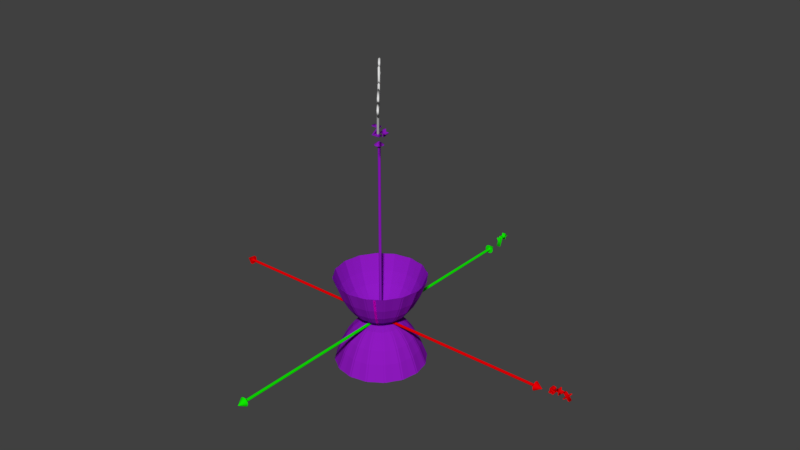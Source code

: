 # Source: paraboloide_revolucion_xexp3_ani.blend  (saved by Blender 2.78.0; exported with 4.5.12 LTS)
import bpy
from mathutils import Matrix  # noqa: F401  (used for matrix-valued properties, if any)

bpy.ops.wm.read_factory_settings(use_empty=True)
scene = bpy.context.scene
scene.name = 'Scene'

# ---- collections
col_collection_1 = bpy.data.collections.new('Collection 1'); scene.collection.children.link(col_collection_1)

# ---- materials (node trees are filled in below, after node groups)
mat_material_005 = bpy.data.materials.new('Material.005')
mat_material_005.alpha_threshold = 0.0
mat_material_005.use_transparent_shadow = False
mat_material_005.diffuse_color = (0.2754, 0.01004, 0.5246, 1.0)
mat_material_005.roughness = 0.5
mat_material = bpy.data.materials.new('Material')
mat_material.alpha_threshold = 0.0
mat_material.use_transparent_shadow = False
mat_material.diffuse_color = (1.0, 0.0, 0.9, 1.0)
mat_material.roughness = 0.5
mat_material_003 = bpy.data.materials.new('Material.003')
mat_material_003.alpha_threshold = 0.0
mat_material_003.use_transparent_shadow = False
mat_material_003.diffuse_color = (0.005579, 0.8, 0.0, 1.0)
mat_material_003.roughness = 0.5
mat_material_004 = bpy.data.materials.new('Material.004')
mat_material_004.alpha_threshold = 0.0
mat_material_004.use_transparent_shadow = False
mat_material_004.diffuse_color = (0.8, 0.0, 0.001595, 1.0)
mat_material_004.roughness = 0.5

# ---- material node trees

# ---- world
world_world = bpy.data.worlds.new('World'); scene.world = world_world
world_world.color = (0.05088, 0.05088, 0.05088)
world_world.use_sun_shadow = False
world_world.sun_shadow_jitter_overblur = 0.0
world_world.cycles.sampling_method = 'MANUAL'

# ---- meshes
me_z_function_001 = bpy.data.meshes.new('Z Function.001')
me_z_function_001.from_pydata([(-1.0, -0.025, -1.0), (-1.0, 0.0, -1.0), (-1.0, 0.025, -1.0), (-0.8667, -0.025, -0.651), (-0.8667, 0.0, -0.651), (-0.8667, 0.025, -0.651), (-0.7333, -0.025, -0.3944), (-0.7333, 0.0, -0.3944), (-0.7333, 0.025, -0.3944), (-0.6, -0.025, -0.216), (-0.6, 0.0, -0.216), (-0.6, 0.025, -0.216), (-0.4667, -0.025, -0.1016), (-0.4667, 0.0, -0.1016), (-0.4667, 0.025, -0.1016), (-0.3333, -0.025, -0.03704), (-0.3333, 0.0, -0.03704), (-0.3333, 0.025, -0.03704), (-0.2, -0.025, -0.008), (-0.2, 0.0, -0.008), (-0.2, 0.025, -0.008), (-0.06667, -0.025, -0.0002963), (-0.06667, 0.0, -0.0002963), (-0.06667, 0.025, -0.0002963), (0.06667, -0.025, 0.0002963), (0.06667, 0.0, 0.0002963), (0.06667, 0.025, 0.0002963), (0.2, -0.025, 0.008), (0.2, 0.0, 0.008), (0.2, 0.025, 0.008), (0.3333, -0.025, 0.03704), (0.3333, 0.0, 0.03704), (0.3333, 0.025, 0.03704), (0.4667, -0.025, 0.1016), (0.4667, 0.0, 0.1016), (0.4667, 0.025, 0.1016), (0.6, -0.025, 0.216), (0.6, 0.0, 0.216), (0.6, 0.025, 0.216), (0.7333, -0.025, 0.3944), (0.7333, 0.0, 0.3944), (0.7333, 0.025, 0.3944), (0.8667, -0.025, 0.651), (0.8667, 0.0, 0.651), (0.8667, 0.025, 0.651), (1.0, -0.025, 1.0), (1.0, 0.0, 1.0), (1.0, 0.025, 1.0), (-0.9334, 0.3596, -1.0), (-0.9239, 0.3827, -1.0), (-0.9143, 0.4058, -1.0), (-0.8103, 0.3086, -0.651), (-0.7911, 0.3548, -0.651), (-0.6871, 0.2575, -0.3944), (-0.2017, 0.4216, -0.1016), (-0.6679, 0.3037, -0.3944), (-0.5639, 0.2065, -0.216), (-0.2065, 0.5639, -0.216), (-0.5448, 0.2527, -0.216), (-0.4407, 0.1555, -0.1016), (0.1555, 0.4407, -0.1016), (-0.4216, 0.2017, -0.1016), (-0.3175, 0.1045, -0.03704), (-0.2527, 0.5448, -0.216), (-0.2984, 0.1507, -0.03704), (-0.1943, 0.05344, -0.008), (-0.2575, 0.6871, -0.3944), (-0.1752, 0.09963, -0.008), (-0.07116, 0.002415, -0.0002963), (0.2527, 0.5448, -0.216), (-0.05202, 0.04861, -0.0002963), (0.05202, -0.04861, 0.0002963), (-0.3037, 0.6679, -0.3944), (0.07116, -0.002415, 0.0002963), (0.1752, -0.09963, 0.008), (-0.3086, 0.8103, -0.651), (0.1943, -0.05344, 0.008), (0.2984, -0.1507, 0.03704), (0.4216, 0.2017, -0.1016), (0.3175, -0.1045, 0.03704), (0.4216, -0.2017, 0.1016), (-0.3548, 0.7911, -0.651), (0.4407, -0.1555, 0.1016), (0.5448, -0.2527, 0.216), (-0.3596, 0.9334, -1.0), (0.5639, -0.2065, 0.216), (0.6679, -0.3037, 0.3944), (-0.3827, 0.9239, -1.0), (0.6871, -0.2575, 0.3944), (0.7911, -0.3548, 0.651), (-0.4058, 0.9143, -1.0), (0.8103, -0.3086, 0.651), (0.9143, -0.4058, 1.0), (0.9239, -0.3827, 1.0), (0.9334, -0.3596, 1.0), (-0.7248, 0.6894, -1.0), (-0.7071, 0.7071, -1.0), (-0.6894, 0.7248, -1.0), (-0.6305, 0.5951, -0.651), (-0.025, 1.0, -1.0), (-0.5951, 0.6305, -0.651), (-0.5362, 0.5009, -0.3944), (1.49e-07, 1.0, -1.0), (-0.5009, 0.5362, -0.3944), (-0.4419, 0.4066, -0.216), (0.025, 1.0, -1.0), (-0.4066, 0.4419, -0.216), (-0.3477, 0.3123, -0.1016), (-0.025, 0.8667, -0.651), (-0.3123, 0.3477, -0.1016), (-0.2534, 0.218, -0.03704), (0.6894, 0.7248, -1.0), (-0.218, 0.2534, -0.03704), (-0.1591, 0.1237, -0.008), (0.025, 0.8667, -0.651), (-0.1237, 0.1591, -0.008), (-0.06482, 0.02946, -0.0002963), (-0.025, 0.7333, -0.3944), (-0.02946, 0.06482, -0.0002963), (0.02946, -0.06482, 0.0002963), (0.7071, 0.7071, -1.0), (0.06482, -0.02946, 0.0002963), (0.1237, -0.1591, 0.008), (0.025, 0.7333, -0.3944), (0.1591, -0.1237, 0.008), (0.218, -0.2534, 0.03704), (-0.025, 0.6, -0.216), (0.2534, -0.218, 0.03704), (0.3123, -0.3477, 0.1016), (0.7248, 0.6894, -1.0), (0.3477, -0.3123, 0.1016), (0.4066, -0.4419, 0.216), (0.025, 0.6, -0.216), (0.4419, -0.4066, 0.216), (0.5009, -0.5362, 0.3944), (-0.025, 0.4667, -0.1016), (0.5362, -0.5009, 0.3944), (0.5951, -0.6305, 0.651), (0.5951, 0.6305, -0.651), (0.6305, -0.5951, 0.651), (0.6894, -0.7248, 1.0), (0.7071, -0.7071, 1.0), (0.7248, -0.6894, 1.0), (-0.1555, 0.4407, -0.1016), (-0.1507, 0.2984, -0.03704), (0.2065, 0.5639, -0.216), (-0.1045, 0.3175, -0.03704), (-0.09963, 0.1752, -0.008), (0.3037, 0.6679, -0.3944), (-0.05344, 0.1943, -0.008), (-0.04861, 0.05202, -0.0002963), (0.5639, 0.2065, -0.216), (-0.002415, 0.07116, -0.0002963), (0.002415, -0.07116, 0.0002963), (0.2575, 0.6871, -0.3944), (0.04861, -0.05202, 0.0002963), (0.05344, -0.1943, 0.008), (0.3548, 0.7911, -0.651), (0.09963, -0.1752, 0.008), (0.1045, -0.3175, 0.03704), (0.4407, -0.1555, -0.1016), (0.1507, -0.2984, 0.03704), (0.1555, -0.4407, 0.1016), (0.3086, 0.8103, -0.651), (0.2017, -0.4216, 0.1016), (0.2065, -0.5639, 0.216), (0.4058, 0.9143, -1.0), (0.2527, -0.5448, 0.216), (0.2575, -0.6871, 0.3944), (0.3827, 0.9239, -1.0), (0.3037, -0.6679, 0.3944), (0.3086, -0.8103, 0.651), (0.3596, 0.9334, -1.0), (0.3548, -0.7911, 0.651), (0.3596, -0.9334, 1.0), (0.3827, -0.9239, 1.0), (0.4058, -0.9143, 1.0), (0.025, 0.4667, -0.1016), (-0.025, 0.3333, -0.03704), (1.0, 0.025, -1.0), (0.025, 0.3333, -0.03704), (-0.025, 0.2, -0.008), (0.6305, 0.5951, -0.651), (0.025, 0.2, -0.008), (-0.025, 0.06667, -0.0002963), (0.5009, 0.5362, -0.3944), (0.025, 0.06667, -0.0002963), (-0.025, -0.06667, 0.0002963), (1.0, -3.576e-07, -1.0), (0.025, -0.06667, 0.0002963), (-0.025, -0.2, 0.008), (0.5362, 0.5009, -0.3944), (0.025, -0.2, 0.008), (-0.025, -0.3333, 0.03704), (0.4066, 0.4419, -0.216), (0.025, -0.3333, 0.03704), (-0.025, -0.4667, 0.1016), (1.0, -0.025, -1.0), (0.025, -0.4667, 0.1016), (-0.025, -0.6, 0.216), (0.4419, 0.4066, -0.216), (0.025, -0.6, 0.216), (-0.025, -0.7333, 0.3944), (0.3123, 0.3477, -0.1016), (0.025, -0.7333, 0.3944), (-0.025, -0.8667, 0.651), (0.8667, 0.025, -0.651), (0.025, -0.8667, 0.651), (-0.025, -1.0, 1.0), (-1.49e-07, -1.0, 1.0), (0.025, -1.0, 1.0), (0.2017, 0.4216, -0.1016), (0.1045, 0.3175, -0.03704), (0.5448, 0.2527, -0.216), (0.1507, 0.2984, -0.03704), (0.05344, 0.1943, -0.008), (0.6871, 0.2575, -0.3944), (0.09963, 0.1752, -0.008), (0.002415, 0.07116, -0.0002963), (0.5448, -0.2527, -0.216), (0.04861, 0.05202, -0.0002963), (-0.04861, -0.05202, 0.0002963), (0.6679, 0.3037, -0.3944), (-0.002415, -0.07116, 0.0002963), (-0.09963, -0.1752, 0.008), (0.8103, 0.3086, -0.651), (-0.05344, -0.1943, 0.008), (-0.1507, -0.2984, 0.03704), (0.2017, -0.4216, -0.1016), (-0.1045, -0.3175, 0.03704), (-0.2017, -0.4216, 0.1016), (0.7911, 0.3548, -0.651), (-0.1555, -0.4407, 0.1016), (-0.2527, -0.5448, 0.216), (0.9334, 0.3596, -1.0), (-0.2065, -0.5639, 0.216), (-0.3037, -0.6679, 0.3944), (0.9239, 0.3827, -1.0), (-0.2575, -0.6871, 0.3944), (-0.3548, -0.7911, 0.651), (0.9143, 0.4058, -1.0), (-0.3086, -0.8103, 0.651), (-0.4058, -0.9143, 1.0), (-0.3827, -0.9239, 1.0), (-0.3596, -0.9334, 1.0), (0.3477, 0.3123, -0.1016), (0.218, 0.2534, -0.03704), (0.7248, -0.6894, -1.0), (0.2534, 0.218, -0.03704), (0.1237, 0.1591, -0.008), (0.8667, -0.025, -0.651), (0.1591, 0.1237, -0.008), (0.02946, 0.06482, -0.0002963), (0.7333, 0.025, -0.3944), (0.06482, 0.02946, -0.0002963), (-0.06482, -0.02946, 0.0002963), (0.7071, -0.7071, -1.0), (-0.02946, -0.06482, 0.0002963), (-0.1591, -0.1237, 0.008), (0.7333, -0.025, -0.3944), (-0.1237, -0.1591, 0.008), (-0.2534, -0.218, 0.03704), (0.6, 0.025, -0.216), (-0.218, -0.2534, 0.03704), (-0.3477, -0.3123, 0.1016), (0.6894, -0.7248, -1.0), (-0.3123, -0.3477, 0.1016), (-0.4419, -0.4066, 0.216), (0.6, -0.025, -0.216), (-0.4066, -0.4419, 0.216), (-0.5362, -0.5009, 0.3944), (0.4667, 0.025, -0.1016), (-0.5009, -0.5362, 0.3944), (-0.6305, -0.5951, 0.651), (0.6305, -0.5951, -0.651), (-0.5951, -0.6305, 0.651), (-0.7248, -0.6894, 1.0), (-0.7071, -0.7071, 1.0), (-0.6894, -0.7248, 1.0), (0.4407, 0.1555, -0.1016), (0.2984, 0.1507, -0.03704), (0.5639, -0.2065, -0.216), (0.3175, 0.1045, -0.03704), (0.1752, 0.09963, -0.008), (0.6679, -0.3037, -0.3944), (0.1943, 0.05344, -0.008), (0.05202, 0.04861, -0.0002963), (0.2065, -0.5639, -0.216), (0.07116, 0.002415, -0.0002963), (-0.07116, -0.002415, 0.0002963), (0.6871, -0.2575, -0.3944), (-0.05202, -0.04861, 0.0002963), (-0.1943, -0.05344, 0.008), (0.7911, -0.3548, -0.651), (-0.1752, -0.09963, 0.008), (-0.3175, -0.1045, 0.03704), (-0.1555, -0.4407, -0.1016), (-0.2984, -0.1507, 0.03704), (-0.4407, -0.1555, 0.1016), (0.8103, -0.3086, -0.651), (-0.4216, -0.2017, 0.1016), (-0.5639, -0.2065, 0.216), (0.9143, -0.4058, -1.0), (-0.5448, -0.2527, 0.216), (-0.6871, -0.2575, 0.3944), (0.9239, -0.3827, -1.0), (-0.6679, -0.3037, 0.3944), (-0.8103, -0.3086, 0.651), (0.9334, -0.3596, -1.0), (-0.7911, -0.3548, 0.651), (-0.9334, -0.3596, 1.0), (-0.9239, -0.3827, 1.0), (-0.9143, -0.4058, 1.0), (0.4667, -0.025, -0.1016), (0.3333, 0.025, -0.03704), (0.025, -1.0, -1.0), (0.3333, -0.025, -0.03704), (0.2, 0.025, -0.008), (0.5951, -0.6305, -0.651), (0.2, -0.025, -0.008), (0.06667, 0.025, -0.0002963), (0.5362, -0.5009, -0.3944), (0.06667, -0.025, -0.0002963), (-0.06667, 0.025, 0.0002963), (-5.066e-07, -1.0, -1.0), (-0.06667, -0.025, 0.0002963), (-0.2, 0.025, 0.008), (0.5009, -0.5362, -0.3944), (-0.2, -0.025, 0.008), (-0.3333, 0.025, 0.03704), (0.4419, -0.4066, -0.216), (-0.3333, -0.025, 0.03704), (-0.4667, 0.025, 0.1016), (-0.025, -1.0, -1.0), (-0.4667, -0.025, 0.1016), (-0.6, 0.025, 0.216), (0.4066, -0.4419, -0.216), (-0.6, -0.025, 0.216), (-0.7333, 0.025, 0.3944), (0.3477, -0.3123, -0.1016), (-0.7333, -0.025, 0.3944), (-0.8667, 0.025, 0.651), (0.025, -0.8667, -0.651), (-0.8667, -0.025, 0.651), (-1.0, 0.025, 1.0), (-1.0, 3.576e-07, 1.0), (-1.0, -0.025, 1.0), (0.4216, -0.2017, -0.1016), (0.3175, -0.1045, -0.03704), (0.2527, -0.5448, -0.216), (0.2984, -0.1507, -0.03704), (0.1943, -0.05344, -0.008), (0.2575, -0.6871, -0.3944), (0.1752, -0.09963, -0.008), (0.07116, -0.002415, -0.0002963), (-0.2527, -0.5448, -0.216), (0.05202, -0.04861, -0.0002963), (-0.05202, 0.04861, 0.0002963), (0.3037, -0.6679, -0.3944), (-0.07116, 0.002415, 0.0002963), (-0.1752, 0.09963, 0.008), (0.3086, -0.8103, -0.651), (-0.1943, 0.05344, 0.008), (-0.2984, 0.1507, 0.03704), (-0.4216, -0.2017, -0.1016), (-0.3175, 0.1045, 0.03704), (-0.4216, 0.2017, 0.1016), (0.3548, -0.7911, -0.651), (-0.4407, 0.1555, 0.1016), (-0.5448, 0.2527, 0.216), (0.3596, -0.9334, -1.0), (-0.5639, 0.2065, 0.216), (-0.6679, 0.3037, 0.3944), (0.3827, -0.9239, -1.0), (-0.6871, 0.2575, 0.3944), (-0.7911, 0.3548, 0.651), (0.4058, -0.9143, -1.0), (-0.8103, 0.3086, 0.651), (-0.9143, 0.4058, 1.0), (-0.9239, 0.3827, 1.0), (-0.9334, 0.3596, 1.0), (0.3123, -0.3477, -0.1016), (0.2534, -0.218, -0.03704), (-0.6894, -0.7248, -1.0), (0.218, -0.2534, -0.03704), (0.1591, -0.1237, -0.008), (-0.025, -0.8667, -0.651), (0.1237, -0.1591, -0.008), (0.06482, -0.02946, -0.0002963), (0.025, -0.7333, -0.3944), (0.02946, -0.06482, -0.0002963), (-0.02946, 0.06482, 0.0002963), (-0.7071, -0.7071, -1.0), (-0.06482, 0.02946, 0.0002963), (-0.1237, 0.1591, 0.008), (-0.025, -0.7333, -0.3944), (-0.1591, 0.1237, 0.008), (-0.218, 0.2534, 0.03704), (0.025, -0.6, -0.216), (-0.2534, 0.218, 0.03704), (-0.3123, 0.3477, 0.1016), (-0.7248, -0.6894, -1.0), (-0.3477, 0.3123, 0.1016), (-0.4066, 0.4419, 0.216), (-0.025, -0.6, -0.216), (-0.4419, 0.4066, 0.216), (-0.5009, 0.5362, 0.3944), (0.025, -0.4667, -0.1016), (-0.5362, 0.5009, 0.3944), (-0.5951, 0.6305, 0.651), (-0.5951, -0.6305, -0.651), (-0.6305, 0.5951, 0.651), (-0.6894, 0.7248, 1.0), (-0.7071, 0.7071, 1.0), (-0.7248, 0.6894, 1.0), (0.1555, -0.4407, -0.1016), (0.1507, -0.2984, -0.03704), (-0.2065, -0.5639, -0.216), (0.1045, -0.3175, -0.03704), (0.09963, -0.1752, -0.008), (-0.3037, -0.6679, -0.3944), (0.05344, -0.1943, -0.008), (0.04861, -0.05202, -0.0002963), (-0.5639, -0.2065, -0.216), (0.002415, -0.07116, -0.0002963), (-0.002415, 0.07116, 0.0002963), (-0.2575, -0.6871, -0.3944), (-0.04861, 0.05202, 0.0002963), (-0.05344, 0.1943, 0.008), (-0.3548, -0.7911, -0.651), (-0.09963, 0.1752, 0.008), (-0.1045, 0.3175, 0.03704), (-0.1507, 0.2984, 0.03704), (-0.1555, 0.4407, 0.1016), (-0.3086, -0.8103, -0.651), (-0.2017, 0.4216, 0.1016), (-0.2065, 0.5639, 0.216), (-0.4058, -0.9143, -1.0), (-0.2527, 0.5448, 0.216), (-0.2575, 0.6871, 0.3944), (-0.3827, -0.9239, -1.0), (-0.3037, 0.6679, 0.3944), (-0.3086, 0.8103, 0.651), (-0.3596, -0.9334, -1.0), (-0.3548, 0.7911, 0.651), (-0.3596, 0.9334, 1.0), (-0.3827, 0.9239, 1.0), (-0.4058, 0.9143, 1.0), (-0.025, -0.4667, -0.1016), (0.025, -0.3333, -0.03704), (-1.0, -0.025, -1.0), (-0.025, -0.3333, -0.03704), (0.025, -0.2, -0.008), (-0.6305, -0.5951, -0.651), (-0.025, -0.2, -0.008), (0.025, -0.06667, -0.0002963), (-0.5009, -0.5362, -0.3944), (-0.025, -0.06667, -0.0002963), (0.025, 0.06667, 0.0002963), (-1.0, 6.258e-07, -1.0), (-0.025, 0.06667, 0.0002963), (0.025, 0.2, 0.008), (-0.5362, -0.5009, -0.3944), (-0.025, 0.2, 0.008), (0.025, 0.3333, 0.03704), (-0.4066, -0.4419, -0.216), (-0.025, 0.3333, 0.03704), (0.025, 0.4667, 0.1016), (-1.0, 0.025, -1.0), (-0.025, 0.4667, 0.1016), (0.025, 0.6, 0.216), (-0.4419, -0.4066, -0.216), (-0.025, 0.6, 0.216), (0.025, 0.7333, 0.3944), (-0.3123, -0.3477, -0.1016), (-0.025, 0.7333, 0.3944), (0.025, 0.8667, 0.651), (-0.8667, -0.025, -0.651), (-0.025, 0.8667, 0.651), (0.025, 1.0, 1.0), (5.066e-07, 1.0, 1.0), (-0.025, 1.0, 1.0), (-0.2017, -0.4216, -0.1016), (-0.1045, -0.3175, -0.03704), (-0.5448, -0.2527, -0.216), (-0.1507, -0.2984, -0.03704), (-0.05344, -0.1943, -0.008), (-0.6871, -0.2575, -0.3944), (-0.09963, -0.1752, -0.008), (-0.002415, -0.07116, -0.0002963), (-0.04861, -0.05202, -0.0002963), (0.04861, 0.05202, 0.0002963), (-0.6679, -0.3037, -0.3944), (0.002415, 0.07116, 0.0002963), (0.09963, 0.1752, 0.008), (-0.8103, -0.3086, -0.651), (0.05344, 0.1943, 0.008), (0.1507, 0.2984, 0.03704), (0.1045, 0.3175, 0.03704), (0.2017, 0.4216, 0.1016), (-0.7911, -0.3548, -0.651), (0.1555, 0.4407, 0.1016), (0.2527, 0.5448, 0.216), (-0.9334, -0.3596, -1.0), (0.2065, 0.5639, 0.216), (0.3037, 0.6679, 0.3944), (-0.9239, -0.3827, -1.0), (0.2575, 0.6871, 0.3944), (0.3548, 0.7911, 0.651), (-0.9143, -0.4058, -1.0), (0.3086, 0.8103, 0.651), (0.4058, 0.9143, 1.0), (0.3827, 0.9239, 1.0), (0.3596, 0.9334, 1.0), (-0.3477, -0.3123, -0.1016), (-0.218, -0.2534, -0.03704), (-0.8667, 3.576e-07, -0.651), (-0.2534, -0.218, -0.03704), (-0.1237, -0.1591, -0.008), (-0.8667, 0.025, -0.651), (-0.1591, -0.1237, -0.008), (-0.02946, -0.06482, -0.0002963), (-0.7333, -0.025, -0.3944), (-0.06482, -0.02946, -0.0002963), (0.06482, 0.02946, 0.0002963), (-0.7333, 3.874e-07, -0.3944), (0.02946, 0.06482, 0.0002963), (0.1591, 0.1237, 0.008), (-0.7333, 0.025, -0.3944), (0.1237, 0.1591, 0.008), (0.2534, 0.218, 0.03704), (-0.6, -0.025, -0.216), (0.218, 0.2534, 0.03704), (0.3477, 0.3123, 0.1016), (-0.6, 2.384e-07, -0.216), (0.3123, 0.3477, 0.1016), (0.4419, 0.4066, 0.216), (-0.6, 0.025, -0.216), (0.4066, 0.4419, 0.216), (0.5362, 0.5009, 0.3944), (-0.4667, -0.025, -0.1016), (0.5009, 0.5362, 0.3944), (0.6305, 0.5951, 0.651), (-0.4667, 2.533e-07, -0.1016), (0.5951, 0.6305, 0.651), (0.7248, 0.6894, 1.0), (0.7071, 0.7071, 1.0), (0.6894, 0.7248, 1.0), (-0.4407, -0.1555, -0.1016), (-0.2984, -0.1507, -0.03704), (-0.3175, -0.1045, -0.03704), (-0.1752, -0.09963, -0.008), (-0.1943, -0.05344, -0.008), (-0.05202, -0.04861, -0.0002963), (-0.07116, -0.002415, -0.0002963), (0.07116, 0.002415, 0.0002963), (0.05202, 0.04861, 0.0002963), (0.1943, 0.05344, 0.008), (0.1752, 0.09963, 0.008), (0.3175, 0.1045, 0.03704), (0.2984, 0.1507, 0.03704), (0.4407, 0.1555, 0.1016), (0.4216, 0.2017, 0.1016), (0.5639, 0.2065, 0.216), (0.5448, 0.2527, 0.216), (0.6871, 0.2575, 0.3944), (0.6679, 0.3037, 0.3944), (0.8103, 0.3086, 0.651), (0.7911, 0.3548, 0.651), (0.9334, 0.3596, 1.0), (0.9239, 0.3827, 1.0), (0.9143, 0.4058, 1.0), (-0.4667, 0.025, -0.1016), (-0.3333, -0.025, -0.03704), (-0.3333, 1.565e-07, -0.03704), (-0.3333, 0.025, -0.03704), (-0.2, -0.025, -0.008), (-0.2, 1.192e-07, -0.008), (-0.2, 0.025, -0.008), (-0.06667, -0.025, -0.0002963), (-0.06667, 3.166e-08, -0.0002963), (-0.06667, 0.025, -0.0002963), (0.06667, -0.025, 0.0002963), (0.06667, -3.166e-08, 0.0002963), (0.06667, 0.025, 0.0002963), (0.2, -0.025, 0.008), (0.2, -1.192e-07, 0.008), (0.2, 0.025, 0.008), (0.3333, -0.025, 0.03704), (0.3333, -1.565e-07, 0.03704), (0.3333, 0.025, 0.03704), (0.4667, -0.025, 0.1016), (0.4667, -2.533e-07, 0.1016), (0.4667, 0.025, 0.1016), (0.6, -0.025, 0.216), (0.6, -2.384e-07, 0.216), (0.6, 0.025, 0.216), (0.7333, -0.025, 0.3944), (0.7333, -3.874e-07, 0.3944), (0.7333, 0.025, 0.3944), (0.8667, -0.025, 0.651), (0.8667, -3.576e-07, 0.651), (0.8667, 0.025, 0.651), (1.0, -0.025, 1.0), (1.0, -6.258e-07, 1.0), (1.0, 0.025, 1.0)], [], [(0, 1, 4, 3), (1, 2, 5, 4), (3, 4, 7, 6), (4, 5, 8, 7), (6, 7, 10, 9), (7, 8, 11, 10), (9, 10, 13, 12), (10, 11, 14, 13), (12, 13, 16, 15), (13, 14, 17, 16), (15, 16, 19, 18), (16, 17, 20, 19), (18, 19, 22, 21), (19, 20, 23, 22), (21, 22, 25, 24), (22, 23, 26, 25), (24, 25, 28, 27), (25, 26, 29, 28), (27, 28, 31, 30), (28, 29, 32, 31), (30, 31, 34, 33), (31, 32, 35, 34), (33, 34, 37, 36), (34, 35, 38, 37), (36, 37, 40, 39), (37, 38, 41, 40), (39, 40, 43, 42), (40, 41, 44, 43), (42, 43, 46, 45), (43, 44, 47, 46), (88, 85, 133, 136), (85, 82, 130, 133), (59, 62, 110, 107), (50, 49, 96, 97), (71, 74, 122, 119), (51, 53, 101, 98), (82, 79, 127, 130), (94, 91, 139, 142), (89, 92, 140, 137), (58, 55, 103, 106), (76, 73, 121, 124), (79, 76, 124, 127), (91, 88, 136, 139), (56, 59, 107, 104), (55, 52, 100, 103), (92, 93, 141, 140), (64, 61, 109, 112), (61, 58, 106, 109), (53, 56, 104, 101), (68, 71, 119, 116), (70, 67, 115, 118), (86, 89, 137, 134), (65, 68, 116, 113), (93, 94, 142, 141), (48, 51, 98, 95), (83, 86, 134, 131), (52, 50, 97, 100), (73, 70, 118, 121), (62, 65, 113, 110), (74, 77, 125, 122), (24, 27, 74, 71), (2, 1, 49, 50), (12, 15, 62, 59), (38, 35, 82, 85), (41, 38, 85, 88), (30, 33, 80, 77), (1, 0, 48, 49), (33, 36, 83, 80), (20, 17, 64, 67), (27, 30, 77, 74), (15, 18, 65, 62), (26, 23, 70, 73), (5, 2, 50, 52), (36, 39, 86, 83), (0, 3, 51, 48), (46, 47, 94, 93), (18, 21, 68, 65), (39, 42, 89, 86), (23, 20, 67, 70), (21, 24, 71, 68), (6, 9, 56, 53), (14, 11, 58, 61), (17, 14, 61, 64), (45, 46, 93, 92), (8, 5, 52, 55), (9, 12, 59, 56), (44, 41, 88, 91), (32, 29, 76, 79), (29, 26, 73, 76), (11, 8, 55, 58), (42, 45, 92, 89), (47, 44, 91, 94), (35, 32, 79, 82), (3, 6, 53, 51), (127, 124, 158, 161), (139, 136, 170, 173), (104, 107, 54, 63), (103, 100, 75, 66), (140, 141, 175, 174), (112, 109, 143, 146), (109, 106, 57, 143), (101, 104, 63, 72), (116, 119, 153, 150), (118, 115, 149, 152), (134, 137, 171, 168), (113, 116, 150, 147), (141, 142, 176, 175), (95, 98, 81, 90), (131, 134, 168, 165), (100, 97, 84, 75), (121, 118, 152, 155), (110, 113, 147, 144), (122, 125, 159, 156), (115, 112, 146, 149), (128, 131, 165, 162), (96, 95, 90, 87), (125, 128, 162, 159), (136, 133, 167, 170), (133, 130, 164, 167), (107, 110, 144, 54), (97, 96, 87, 84), (119, 122, 156, 153), (98, 101, 72, 81), (130, 127, 161, 164), (77, 80, 128, 125), (49, 48, 95, 96), (80, 83, 131, 128), (67, 64, 112, 115), (63, 54, 135, 126), (174, 175, 209, 208), (146, 143, 177, 180), (72, 63, 126, 117), (150, 153, 187, 184), (152, 149, 183, 186), (168, 171, 205, 202), (147, 150, 184, 181), (175, 176, 210, 209), (90, 81, 108, 99), (165, 168, 202, 199), (75, 84, 105, 114), (143, 57, 132, 177), (156, 159, 193, 190), (149, 146, 180, 183), (162, 165, 199, 196), (87, 90, 99, 102), (66, 75, 114, 123), (159, 162, 196, 193), (170, 167, 201, 204), (167, 164, 198, 201), (54, 144, 178, 135), (84, 87, 102, 105), (153, 156, 190, 187), (81, 72, 117, 108), (164, 161, 195, 198), (144, 147, 181, 178), (176, 173, 207, 210), (171, 174, 208, 205), (57, 66, 123, 132), (124, 121, 155, 158), (106, 103, 66, 57), (137, 140, 174, 171), (142, 139, 173, 176), (208, 209, 243, 242), (180, 177, 211, 214), (117, 126, 145, 154), (184, 187, 221, 218), (186, 183, 217, 220), (202, 205, 239, 236), (181, 184, 218, 215), (209, 210, 244, 243), (99, 108, 163, 172), (199, 202, 236, 233), (114, 105, 166, 157), (189, 186, 220, 223), (178, 181, 215, 212), (190, 193, 227, 224), (183, 180, 214, 217), (196, 199, 233, 230), (102, 99, 172, 169), (193, 196, 230, 227), (204, 201, 235, 238), (201, 198, 232, 235), (135, 178, 212, 60), (105, 102, 169, 166), (123, 114, 157, 148), (187, 190, 224, 221), (108, 117, 154, 163), (198, 195, 229, 232), (210, 207, 241, 244), (205, 208, 242, 239), (132, 123, 148, 69), (192, 189, 223, 226), (173, 170, 204, 207), (161, 158, 192, 195), (155, 152, 186, 189), (158, 155, 189, 192), (154, 145, 194, 185), (218, 221, 255, 252), (220, 217, 251, 254), (236, 239, 273, 270), (215, 218, 252, 249), (243, 244, 278, 277), (172, 163, 138, 111), (233, 236, 270, 267), (157, 166, 129, 182), (211, 69, 200, 245), (148, 157, 182, 191), (224, 227, 261, 258), (217, 214, 248, 251), (230, 233, 267, 264), (169, 172, 111, 120), (212, 215, 249, 246), (227, 230, 264, 261), (238, 235, 269, 272), (235, 232, 266, 269), (60, 212, 246, 203), (166, 169, 120, 129), (221, 224, 258, 255), (223, 220, 254, 257), (163, 154, 185, 138), (232, 229, 263, 266), (244, 241, 275, 278), (239, 242, 276, 273), (69, 148, 191, 200), (226, 223, 257, 260), (229, 226, 260, 263), (126, 135, 60, 145), (177, 132, 69, 211), (207, 204, 238, 241), (195, 192, 226, 229), (252, 255, 289, 286), (254, 251, 285, 288), (257, 254, 288, 291), (270, 273, 307, 304), (249, 252, 286, 283), (277, 278, 312, 311), (246, 249, 283, 280), (111, 138, 231, 240), (267, 270, 304, 301), (182, 129, 234, 225), (258, 261, 295, 292), (251, 248, 282, 285), (264, 267, 301, 298), (120, 111, 240, 237), (261, 264, 298, 295), (272, 269, 303, 306), (269, 266, 300, 303), (203, 246, 280, 78), (129, 120, 237, 234), (191, 182, 225, 216), (255, 258, 292, 289), (138, 185, 222, 231), (266, 263, 297, 300), (278, 275, 309, 312), (273, 276, 310, 307), (200, 191, 216, 151), (260, 257, 291, 294), (263, 260, 294, 297), (275, 272, 306, 309), (245, 200, 151, 279), (214, 211, 245, 248), (242, 243, 277, 276), (145, 60, 203, 194), (241, 238, 272, 275), (288, 285, 319, 322), (304, 307, 341, 338), (283, 286, 320, 317), (311, 312, 346, 345), (240, 231, 206, 179), (301, 304, 338, 335), (225, 234, 197, 250), (292, 295, 329, 326), (285, 282, 316, 319), (298, 301, 335, 332), (237, 240, 179, 188), (280, 283, 317, 314), (295, 298, 332, 329), (306, 303, 337, 340), (303, 300, 334, 337), (78, 280, 314, 271), (234, 237, 188, 197), (291, 288, 322, 325), (289, 292, 326, 323), (231, 222, 253, 206), (300, 297, 331, 334), (312, 309, 343, 346), (307, 310, 344, 341), (151, 216, 259, 268), (216, 225, 250, 259), (294, 291, 325, 328), (297, 294, 328, 331), (309, 306, 340, 343), (213, 78, 271, 262), (310, 311, 345, 344), (185, 194, 213, 222), (248, 245, 279, 282), (276, 277, 311, 310), (194, 203, 78, 213), (179, 206, 299, 308), (335, 338, 372, 369), (250, 197, 302, 293), (326, 329, 363, 360), (319, 316, 350, 353), (332, 335, 369, 366), (188, 179, 308, 305), (329, 332, 366, 363), (325, 322, 356, 359), (340, 337, 371, 374), (337, 334, 368, 371), (271, 314, 348, 160), (197, 188, 305, 302), (259, 250, 293, 284), (323, 326, 360, 357), (206, 253, 290, 299), (334, 331, 365, 368), (346, 343, 377, 380), (341, 344, 378, 375), (268, 259, 284, 219), (314, 317, 351, 348), (328, 325, 359, 362), (331, 328, 362, 365), (343, 340, 374, 377), (313, 268, 219, 347), (262, 271, 160, 281), (344, 345, 379, 378), (316, 313, 347, 350), (253, 262, 281, 290), (320, 323, 357, 354), (286, 289, 323, 320), (222, 213, 262, 253), (279, 151, 268, 313), (282, 279, 313, 316), (353, 350, 384, 387), (366, 369, 403, 400), (305, 308, 247, 256), (348, 351, 385, 382), (363, 366, 400, 397), (284, 293, 318, 327), (374, 371, 405, 408), (371, 368, 402, 405), (160, 348, 382, 339), (302, 305, 256, 265), (359, 356, 390, 393), (357, 360, 394, 391), (299, 290, 321, 274), (368, 365, 399, 402), (380, 377, 411, 414), (375, 378, 412, 409), (219, 284, 327, 336), (362, 359, 393, 396), (365, 362, 396, 399), (377, 374, 408, 411), (281, 160, 339, 330), (378, 379, 413, 412), (350, 347, 381, 384), (347, 219, 336, 381), (290, 281, 330, 321), (354, 357, 391, 388), (356, 353, 387, 390), (372, 375, 409, 406), (351, 354, 388, 385), (379, 380, 414, 413), (345, 346, 380, 379), (317, 320, 354, 351), (338, 341, 375, 372), (322, 319, 353, 356), (397, 400, 433, 431), (408, 405, 438, 441), (393, 390, 424, 427), (405, 402, 435, 438), (339, 382, 416, 228), (265, 256, 373, 370), (391, 394, 428, 425), (327, 318, 361, 352), (274, 321, 358, 367), (402, 399, 432, 435), (414, 411, 444, 447), (409, 412, 445, 442), (336, 327, 352, 287), (382, 385, 419, 416), (396, 393, 427, 430), (399, 396, 430, 432), (411, 408, 441, 444), (381, 336, 287, 415), (330, 339, 228, 349), (412, 413, 446, 445), (384, 381, 415, 418), (321, 330, 349, 358), (388, 391, 425, 422), (390, 387, 421, 424), (406, 409, 442, 439), (385, 388, 422, 419), (413, 414, 447, 446), (247, 274, 367, 376), (403, 406, 439, 436), (318, 265, 370, 361), (360, 363, 397, 394), (293, 302, 265, 318), (369, 372, 406, 403), (308, 299, 274, 247), (416, 419, 452, 449), (431, 433, 467, 464), (352, 361, 386, 395), (441, 438, 472, 475), (438, 435, 469, 472), (228, 416, 449, 407), (370, 373, 324, 333), (427, 424, 457, 460), (425, 428, 461, 458), (367, 358, 389, 342), (435, 432, 466, 469), (447, 444, 478, 481), (442, 445, 479, 476), (287, 352, 395, 404), (430, 427, 460, 463), (432, 430, 463, 466), (444, 441, 475, 478), (349, 228, 407, 398), (445, 446, 480, 479), (418, 415, 448, 451), (415, 287, 404, 448), (358, 349, 398, 389), (422, 425, 458, 455), (424, 421, 454, 457), (439, 442, 476, 473), (419, 422, 455, 452), (446, 447, 481, 480), (376, 367, 342, 315), (436, 439, 473, 470), (361, 370, 333, 386), (256, 247, 376, 373), (400, 403, 436, 433), (387, 384, 418, 421), (394, 397, 431, 428), (472, 469, 501, 504), (407, 449, 483, 296), (333, 324, 440, 437), (395, 386, 429, 420), (458, 461, 494, 491), (342, 389, 426, 434), (469, 466, 498, 501), (481, 478, 510, 513), (476, 479, 511, 508), (404, 395, 420, 355), (449, 452, 486, 483), (463, 460, 493, 496), (466, 463, 496, 498), (478, 475, 507, 510), (448, 404, 355, 482), (398, 407, 296, 417), (479, 480, 512, 511), (451, 448, 482, 485), (389, 398, 417, 426), (455, 458, 491, 489), (457, 454, 488, 490), (473, 476, 508, 505), (452, 455, 489, 486), (480, 481, 513, 512), (315, 342, 434, 443), (470, 473, 505, 502), (386, 333, 437, 429), (461, 464, 497, 494), (454, 451, 485, 488), (467, 470, 502, 499), (373, 376, 315, 324), (433, 436, 470, 467), (421, 418, 451, 454), (428, 431, 464, 461), (296, 483, 515, 474), (437, 440, 392, 401), (493, 490, 523, 526), (491, 494, 527, 524), (434, 426, 456, 410), (501, 498, 532, 535), (513, 510, 544, 547), (508, 511, 545, 542), (355, 420, 462, 471), (496, 493, 526, 529), (498, 496, 529, 532), (510, 507, 541, 544), (417, 296, 474, 465), (511, 512, 546, 545), (485, 482, 514, 517), (482, 355, 471, 514), (426, 417, 465, 456), (489, 491, 524, 521), (490, 488, 520, 523), (505, 508, 542, 539), (486, 489, 521, 518), (512, 513, 547, 546), (443, 434, 410, 383), (502, 505, 539, 536), (429, 437, 401, 453), (494, 497, 530, 527), (488, 485, 517, 520), (499, 502, 536, 533), (440, 443, 383, 392), (483, 486, 518, 515), (475, 472, 504, 507), (460, 457, 490, 493), (464, 467, 499, 497), (324, 315, 443, 440), (524, 527, 557, 555), (410, 456, 492, 500), (535, 532, 560, 562), (547, 544, 568, 571), (542, 545, 569, 567), (471, 462, 487, 423), (515, 518, 551, 549), (529, 526, 556, 558), (532, 529, 558, 560), (544, 541, 566, 568), (514, 471, 423, 548), (465, 474, 364, 484), (545, 546, 570, 569), (517, 514, 548, 550), (456, 465, 484, 492), (521, 524, 555, 553), (523, 520, 552, 554), (539, 542, 567, 565), (518, 521, 553, 551), (546, 547, 571, 570), (383, 410, 500, 509), (536, 539, 565, 563), (453, 401, 503, 495), (527, 530, 559, 557), (520, 517, 550, 552), (533, 536, 563, 561), (392, 383, 509, 506), (530, 533, 561, 559), (526, 523, 554, 556), (541, 538, 564, 566), (504, 501, 535, 538), (507, 504, 538, 541), (420, 429, 453, 462), (497, 499, 533, 530), (423, 487, 528, 537), (558, 556, 584, 587), (560, 558, 587, 590), (568, 566, 599, 602), (484, 364, 540, 531), (569, 570, 604, 603), (550, 548, 572, 575), (548, 423, 537, 572), (492, 484, 531, 522), (553, 555, 582, 579), (554, 552, 578, 581), (565, 567, 600, 597), (551, 553, 579, 576), (570, 571, 605, 604), (509, 500, 477, 450), (563, 565, 597, 594), (495, 503, 468, 519), (557, 559, 588, 585), (552, 550, 575, 578), (561, 563, 594, 591), (506, 509, 450, 459), (549, 551, 576, 573), (559, 561, 591, 588), (566, 564, 596, 599), (487, 495, 519, 528), (564, 562, 593, 596), (364, 549, 573, 540), (503, 506, 459, 468), (556, 554, 581, 584), (555, 557, 585, 582), (462, 453, 495, 487), (401, 392, 506, 503), (474, 515, 549, 364), (538, 535, 562, 564), (450, 477, 516, 459), (459, 516, 519, 468), (477, 522, 525, 516), (516, 525, 528, 519), (522, 531, 534, 525), (525, 534, 537, 528), (531, 540, 543, 534), (534, 543, 572, 537), (540, 573, 574, 543), (543, 574, 575, 572), (573, 576, 577, 574), (574, 577, 578, 575), (576, 579, 580, 577), (577, 580, 581, 578), (579, 582, 583, 580), (580, 583, 584, 581), (582, 585, 586, 583), (583, 586, 587, 584), (585, 588, 589, 586), (586, 589, 590, 587), (588, 591, 592, 589), (589, 592, 593, 590), (591, 594, 595, 592), (592, 595, 596, 593), (594, 597, 598, 595), (595, 598, 599, 596), (597, 600, 601, 598), (598, 601, 602, 599), (600, 603, 604, 601), (601, 604, 605, 602), (567, 569, 603, 600), (571, 568, 602, 605), (562, 560, 590, 593), (500, 492, 522, 477)])
me_z_function_001.materials.append(mat_material_005)
me_z_function_001.use_remesh_preserve_volume = False
me_z_function_001.use_remesh_preserve_attributes = False
me_z_function_001.use_mirror_vertex_groups = False
me_z_function_001.update()
me_z_function = bpy.data.meshes.new('Z Function')
me_z_function.from_pydata([(-1.0, -0.025, -1.0), (-1.0, 0.0, -1.0), (-1.0, 0.025, -1.0), (-0.8667, -0.025, -0.651), (-0.8667, 0.0, -0.651), (-0.8667, 0.025, -0.651), (-0.7333, -0.025, -0.3944), (-0.7333, 0.0, -0.3944), (-0.7333, 0.025, -0.3944), (-0.6, -0.025, -0.216), (-0.6, 0.0, -0.216), (-0.6, 0.025, -0.216), (-0.4667, -0.025, -0.1016), (-0.4667, 0.0, -0.1016), (-0.4667, 0.025, -0.1016), (-0.3333, -0.025, -0.03704), (-0.3333, 0.0, -0.03704), (-0.3333, 0.025, -0.03704), (-0.2, -0.025, -0.008), (-0.2, 0.0, -0.008), (-0.2, 0.025, -0.008), (-0.06667, -0.025, -0.0002963), (-0.06667, 0.0, -0.0002963), (-0.06667, 0.025, -0.0002963), (0.06667, -0.025, 0.0002963), (0.06667, 0.0, 0.0002963), (0.06667, 0.025, 0.0002963), (0.2, -0.025, 0.008), (0.2, 0.0, 0.008), (0.2, 0.025, 0.008), (0.3333, -0.025, 0.03704), (0.3333, 0.0, 0.03704), (0.3333, 0.025, 0.03704), (0.4667, -0.025, 0.1016), (0.4667, 0.0, 0.1016), (0.4667, 0.025, 0.1016), (0.6, -0.025, 0.216), (0.6, 0.0, 0.216), (0.6, 0.025, 0.216), (0.7333, -0.025, 0.3944), (0.7333, 0.0, 0.3944), (0.7333, 0.025, 0.3944), (0.8667, -0.025, 0.651), (0.8667, 0.0, 0.651), (0.8667, 0.025, 0.651), (1.0, -0.025, 1.0), (1.0, 0.0, 1.0), (1.0, 0.025, 1.0), (-1.0, -0.025, -1.0), (-1.0, 0.0, -1.0), (-1.0, 0.025, -1.0), (-0.8667, -0.025, -0.651), (-0.8667, 0.0, -0.651), (-0.8667, 0.025, -0.651), (-0.7333, -0.025, -0.3944), (-0.7333, 0.0, -0.3944), (-0.7333, 0.025, -0.3944), (-0.6, -0.025, -0.216), (-0.6, 0.0, -0.216), (-0.6, 0.025, -0.216), (-0.4667, -0.025, -0.1016), (-0.4667, 0.0, -0.1016), (-0.4667, 0.025, -0.1016), (-0.3333, -0.025, -0.03704), (-0.3333, 0.0, -0.03704), (-0.3333, 0.025, -0.03704), (-0.2, -0.025, -0.008), (-0.2, 0.0, -0.008), (-0.2, 0.025, -0.008), (-0.06667, -0.025, -0.0002963), (-0.06667, 0.0, -0.0002963), (-0.06667, 0.025, -0.0002963), (0.06667, -0.025, 0.0002963), (0.06667, 0.0, 0.0002963), (0.06667, 0.025, 0.0002963), (0.2, -0.025, 0.008), (0.2, 0.0, 0.008), (0.2, 0.025, 0.008), (0.3333, -0.025, 0.03704), (0.3333, 0.0, 0.03704), (0.3333, 0.025, 0.03704), (0.4667, -0.025, 0.1016), (0.4667, 0.0, 0.1016), (0.4667, 0.025, 0.1016), (0.6, -0.025, 0.216), (0.6, 0.0, 0.216), (0.6, 0.025, 0.216), (0.7333, -0.025, 0.3944), (0.7333, 0.0, 0.3944), (0.7333, 0.025, 0.3944), (0.8667, -0.025, 0.651), (0.8667, 0.0, 0.651), (0.8667, 0.025, 0.651), (1.0, -0.025, 1.0), (1.0, 0.0, 1.0), (1.0, 0.025, 1.0)], [], [(0, 3, 4, 1), (1, 4, 5, 2), (3, 6, 7, 4), (4, 7, 8, 5), (6, 9, 10, 7), (7, 10, 11, 8), (9, 12, 13, 10), (10, 13, 14, 11), (12, 15, 16, 13), (13, 16, 17, 14), (15, 18, 19, 16), (16, 19, 20, 17), (18, 21, 22, 19), (19, 22, 23, 20), (21, 24, 25, 22), (22, 25, 26, 23), (24, 27, 28, 25), (25, 28, 29, 26), (27, 30, 31, 28), (28, 31, 32, 29), (30, 33, 34, 31), (31, 34, 35, 32), (33, 36, 37, 34), (34, 37, 38, 35), (36, 39, 40, 37), (37, 40, 41, 38), (39, 42, 43, 40), (40, 43, 44, 41), (42, 45, 46, 43), (43, 46, 47, 44), (48, 49, 52, 51), (49, 50, 53, 52), (51, 52, 55, 54), (52, 53, 56, 55), (54, 55, 58, 57), (55, 56, 59, 58), (57, 58, 61, 60), (58, 59, 62, 61), (60, 61, 64, 63), (61, 62, 65, 64), (63, 64, 67, 66), (64, 65, 68, 67), (66, 67, 70, 69), (67, 68, 71, 70), (69, 70, 73, 72), (70, 71, 74, 73), (72, 73, 76, 75), (73, 74, 77, 76), (75, 76, 79, 78), (76, 77, 80, 79), (78, 79, 82, 81), (79, 80, 83, 82), (81, 82, 85, 84), (82, 83, 86, 85), (84, 85, 88, 87), (85, 86, 89, 88), (87, 88, 91, 90), (88, 89, 92, 91), (90, 91, 94, 93), (91, 92, 95, 94)])
me_z_function.materials.append(mat_material)
me_z_function.use_remesh_preserve_volume = False
me_z_function.use_remesh_preserve_attributes = False
me_z_function.use_mirror_vertex_groups = False
me_z_function.update()
me_cilindro_001 = bpy.data.meshes.new('Cilindro.001')
me_cilindro_001.from_pydata([(5.657e-08, 3.333, -0.9849), (-0.6503, 3.269, -0.9849), (-1.276, 3.08, -0.9849), (-1.852, 2.772, -0.9849), (-2.357, 2.357, -0.9849), (-2.772, 1.852, -0.9849), (-3.08, 1.276, -0.9849), (-3.269, 0.6503, -0.9849), (-3.333, 5.112e-06, -0.9849), (-5.262e-07, 4.86e-06, -1.025), (-3.269, -0.6503, -0.9849), (-3.08, -1.276, -0.9849), (-2.772, -1.852, -0.9849), (-2.357, -2.357, -0.9849), (-1.852, -2.772, -0.9849), (-1.276, -3.08, -0.9849), (-0.6503, -3.269, -0.9849), (1.143e-06, -3.333, -0.9849), (0.6503, -3.269, -0.9849), (1.276, -3.08, -0.9849), (1.852, -2.772, -0.9849), (2.357, -2.357, -0.9849), (2.772, -1.852, -0.9849), (3.08, -1.276, -0.9849), (3.269, -0.6503, -0.9849), (3.333, 8.079e-06, -0.9849), (3.269, 0.6503, -0.9849), (3.08, 1.276, -0.9849), (2.772, 1.852, -0.9849), (2.357, 2.357, -0.9849), (1.852, 2.772, -0.9849), (1.276, 3.08, -0.9849), (0.6503, 3.269, -0.9849), (-2.348e-07, 1.0, -1.005), (0.1951, 0.9808, -1.005), (0.3827, 0.9239, -1.005), (0.5556, 0.8315, -1.005), (0.7071, 0.7071, -1.005), (0.8315, 0.5556, -1.005), (0.9239, 0.3827, -1.005), (0.9808, 0.1951, -1.005), (1.0, 4.936e-06, -1.005), (0.9808, -0.1951, -1.005), (0.9239, -0.3827, -1.005), (0.8315, -0.5556, -1.005), (0.7071, -0.7071, -1.005), (0.5556, -0.8315, -1.005), (0.3827, -0.9239, -1.005), (0.1951, -0.9808, -1.005), (-5.607e-07, -1.0, -1.005), (-0.1951, -0.9808, -1.005), (-0.3827, -0.9239, -1.005), (-0.5556, -0.8315, -1.005), (-0.7071, -0.7071, -1.005), (-0.8315, -0.5556, -1.005), (-0.9239, -0.3827, -1.005), (-0.9808, -0.1951, -1.005), (-1.0, 5.826e-06, -1.005), (-0.9808, 0.1951, -1.005), (-0.9239, 0.3827, -1.005), (-0.8315, 0.5556, -1.005), (-0.7071, 0.7071, -1.005), (-0.5556, 0.8315, -1.005), (-0.3827, 0.9239, -1.005), (-0.1951, 0.9808, -1.005), (5.657e-08, -3.333, 0.9842), (-0.6503, -3.269, 0.9842), (-1.276, -3.08, 0.9842), (-1.852, -2.772, 0.9842), (-2.357, -2.357, 0.9842), (-2.772, -1.852, 0.9842), (-3.08, -1.276, 0.9842), (-3.269, -0.6503, 0.9842), (-3.333, -6.203e-06, 0.9842), (-5.262e-07, -6.417e-06, 1.024), (-3.269, 0.6503, 0.9842), (-3.08, 1.276, 0.9842), (-2.772, 1.852, 0.9842), (-2.357, 2.357, 0.9842), (-1.852, 2.772, 0.9842), (-1.276, 3.08, 0.9842), (-0.6503, 3.269, 0.9842), (1.143e-06, 3.333, 0.9842), (0.6503, 3.269, 0.9842), (1.276, 3.08, 0.9842), (1.852, 2.772, 0.9842), (2.357, 2.357, 0.9842), (2.772, 1.852, 0.9842), (3.08, 1.276, 0.9842), (3.269, 0.6503, 0.9842), (3.333, -9.17e-06, 0.9842), (3.269, -0.6503, 0.9842), (3.08, -1.276, 0.9842), (2.772, -1.852, 0.9842), (2.357, -2.357, 0.9842), (1.852, -2.772, 0.9842), (1.276, -3.08, 0.9842), (0.6503, -3.269, 0.9842), (-2.348e-07, -1.0, 1.004), (-2.348e-07, -1.0, -0.9958), (0.1951, -0.9808, 1.004), (0.1951, -0.9808, -0.9958), (0.3827, -0.9239, 1.004), (0.3827, -0.9239, -0.9958), (0.5556, -0.8315, 1.004), (0.5556, -0.8315, -0.9958), (0.7071, -0.7071, 1.004), (0.7071, -0.7071, -0.9958), (0.8315, -0.5556, 1.004), (0.8315, -0.5556, -0.9958), (0.9239, -0.3827, 1.004), (0.9239, -0.3827, -0.9958), (0.9808, -0.1951, 1.004), (0.9808, -0.1951, -0.9958), (1.0, -6.26e-06, 1.004), (1.0, 1.705e-05, -0.9958), (0.9808, 0.1951, 1.004), (0.9808, 0.1951, -0.9958), (0.9239, 0.3827, 1.004), (0.9239, 0.3827, -0.9958), (0.8315, 0.5556, 1.004), (0.8315, 0.5556, -0.9958), (0.7071, 0.7071, 1.004), (0.7071, 0.7071, -0.9958), (0.5556, 0.8315, 1.004), (0.5556, 0.8315, -0.9958), (0.3827, 0.9239, 1.004), (0.3827, 0.9239, -0.9958), (0.1951, 0.9808, 1.004), (0.1951, 0.9808, -0.9958), (-5.607e-07, 1.0, 1.004), (-5.607e-07, 1.0, -0.9958), (-0.1951, 0.9808, 1.004), (-0.1951, 0.9808, -0.9958), (-0.3827, 0.9239, 1.004), (-0.3827, 0.9239, -0.9958), (-0.5556, 0.8315, 1.004), (-0.5556, 0.8315, -0.9958), (-0.7071, 0.7071, 1.004), (-0.7071, 0.7071, -0.9958), (-0.8315, 0.5556, 1.004), (-0.8315, 0.5556, -0.9958), (-0.9239, 0.3827, 1.004), (-0.9239, 0.3827, -0.9958), (-0.9808, 0.1951, 1.004), (-0.9808, 0.1951, -0.9958), (-1.0, -7.15e-06, 1.004), (-1.0, 1.616e-05, -0.9958), (-0.9808, -0.1951, 1.004), (-0.9808, -0.1951, -0.9958), (-0.9239, -0.3827, 1.004), (-0.9239, -0.3827, -0.9958), (-0.8315, -0.5556, 1.004), (-0.8315, -0.5556, -0.9958), (-0.7071, -0.7071, 1.004), (-0.7071, -0.7071, -0.9958), (-0.5556, -0.8315, 1.004), (-0.5556, -0.8315, -0.9958), (-0.3827, -0.9239, 1.004), (-0.3827, -0.9239, -0.9958), (-0.1951, -0.9808, 1.004), (-0.1951, -0.9808, -0.9958)], [], [(0, 9, 1), (1, 9, 2), (2, 9, 3), (3, 9, 4), (4, 9, 5), (5, 9, 6), (6, 9, 7), (7, 9, 8), (8, 9, 10), (10, 9, 11), (11, 9, 12), (12, 9, 13), (13, 9, 14), (14, 9, 15), (15, 9, 16), (16, 9, 17), (17, 9, 18), (18, 9, 19), (19, 9, 20), (20, 9, 21), (21, 9, 22), (22, 9, 23), (23, 9, 24), (24, 9, 25), (25, 9, 26), (26, 9, 27), (27, 9, 28), (28, 9, 29), (29, 9, 30), (30, 9, 31), (31, 9, 32), (32, 9, 0), (0, 1, 2, 3, 4, 5, 6, 7, 8, 10, 11, 12, 13, 14, 15, 16, 17, 18, 19, 20, 21, 22, 23, 24, 25, 26, 27, 28, 29, 30, 31, 32), (33, 34, 35, 36, 37, 38, 39, 40, 41, 42, 43, 44, 45, 46, 47, 48, 49, 50, 51, 52, 53, 54, 55, 56, 57, 58, 59, 60, 61, 62, 63, 64), (65, 74, 66), (66, 74, 67), (67, 74, 68), (68, 74, 69), (69, 74, 70), (70, 74, 71), (71, 74, 72), (72, 74, 73), (73, 74, 75), (75, 74, 76), (76, 74, 77), (77, 74, 78), (78, 74, 79), (79, 74, 80), (80, 74, 81), (81, 74, 82), (82, 74, 83), (83, 74, 84), (84, 74, 85), (85, 74, 86), (86, 74, 87), (87, 74, 88), (88, 74, 89), (89, 74, 90), (90, 74, 91), (91, 74, 92), (92, 74, 93), (93, 74, 94), (94, 74, 95), (95, 74, 96), (96, 74, 97), (97, 74, 65), (65, 66, 67, 68, 69, 70, 71, 72, 73, 75, 76, 77, 78, 79, 80, 81, 82, 83, 84, 85, 86, 87, 88, 89, 90, 91, 92, 93, 94, 95, 96, 97), (98, 99, 101, 100), (100, 101, 103, 102), (102, 103, 105, 104), (104, 105, 107, 106), (106, 107, 109, 108), (108, 109, 111, 110), (110, 111, 113, 112), (112, 113, 115, 114), (114, 115, 117, 116), (116, 117, 119, 118), (118, 119, 121, 120), (120, 121, 123, 122), (122, 123, 125, 124), (124, 125, 127, 126), (126, 127, 129, 128), (128, 129, 131, 130), (130, 131, 133, 132), (132, 133, 135, 134), (134, 135, 137, 136), (136, 137, 139, 138), (138, 139, 141, 140), (140, 141, 143, 142), (142, 143, 145, 144), (144, 145, 147, 146), (146, 147, 149, 148), (148, 149, 151, 150), (150, 151, 153, 152), (152, 153, 155, 154), (154, 155, 157, 156), (156, 157, 159, 158), (158, 159, 161, 160), (160, 161, 99, 98), (98, 100, 102, 104, 106, 108, 110, 112, 114, 116, 118, 120, 122, 124, 126, 128, 130, 132, 134, 136, 138, 140, 142, 144, 146, 148, 150, 152, 154, 156, 158, 160)])
me_cilindro_001.materials.append(mat_material_003)
me_cilindro_001.use_remesh_preserve_volume = False
me_cilindro_001.use_remesh_preserve_attributes = False
me_cilindro_001.use_mirror_vertex_groups = False
me_cilindro_001.update()
me_sphere = bpy.data.meshes.new('Sphere')
me_sphere.from_pydata([(0.03806, 0.1913, 0.9808), (0.07466, 0.3753, 0.9239), (0.1084, 0.5449, 0.8315), (0.1379, 0.6935, 0.7071), (0.1622, 0.8155, 0.5556), (0.1802, 0.9061, 0.3827), (0.1913, 0.9619, 0.1951), (0.1951, 0.9808, 7.55e-08), (0.1913, 0.9619, -0.1951), (0.1802, 0.9061, -0.3827), (0.1622, 0.8155, -0.5556), (0.1379, 0.6935, -0.7071), (0.1084, 0.5449, -0.8315), (0.07466, 0.3753, -0.9239), (0.03806, 0.1913, -0.9808), (0.07466, 0.1802, 0.9808), (0.1464, 0.3536, 0.9239), (0.2126, 0.5133, 0.8315), (0.2706, 0.6533, 0.7071), (0.3182, 0.7682, 0.5556), (0.3536, 0.8536, 0.3827), (0.3753, 0.9061, 0.1951), (0.3827, 0.9239, 7.55e-08), (0.3753, 0.9061, -0.1951), (0.3536, 0.8536, -0.3827), (0.3182, 0.7682, -0.5556), (0.2706, 0.6533, -0.7071), (0.2126, 0.5133, -0.8315), (0.1464, 0.3536, -0.9239), (0.07466, 0.1802, -0.9808), (0.1084, 0.1622, 0.9808), (0.2126, 0.3182, 0.9239), (0.3087, 0.4619, 0.8315), (0.3928, 0.5879, 0.7071), (0.4619, 0.6913, 0.5556), (0.5133, 0.7682, 0.3827), (0.5449, 0.8155, 0.1951), (0.5556, 0.8315, 7.55e-08), (0.5449, 0.8155, -0.1951), (0.5133, 0.7682, -0.3827), (0.4619, 0.6913, -0.5556), (0.3928, 0.5879, -0.7071), (0.3087, 0.4619, -0.8315), (0.2126, 0.3182, -0.9239), (0.1084, 0.1622, -0.9808), (0.1379, 0.1379, 0.9808), (0.2706, 0.2706, 0.9239), (0.3928, 0.3928, 0.8315), (0.5, 0.5, 0.7071), (0.5879, 0.5879, 0.5556), (0.6533, 0.6533, 0.3827), (0.6935, 0.6935, 0.1951), (0.7071, 0.7071, 7.55e-08), (0.6935, 0.6935, -0.1951), (0.6533, 0.6533, -0.3827), (0.5879, 0.5879, -0.5556), (0.5, 0.5, -0.7071), (0.3928, 0.3928, -0.8315), (0.2706, 0.2706, -0.9239), (0.1379, 0.1379, -0.9808), (0.1622, 0.1084, 0.9808), (0.3182, 0.2126, 0.9239), (0.4619, 0.3087, 0.8315), (0.5879, 0.3928, 0.7071), (0.6913, 0.4619, 0.5556), (0.7682, 0.5133, 0.3827), (0.8155, 0.5449, 0.1951), (0.8315, 0.5556, 7.55e-08), (0.8155, 0.5449, -0.1951), (0.7682, 0.5133, -0.3827), (0.6913, 0.4619, -0.5556), (0.5879, 0.3928, -0.7071), (0.4619, 0.3087, -0.8315), (0.3182, 0.2126, -0.9239), (0.1622, 0.1084, -0.9808), (0.0, -3.258e-07, -1.0), (0.1802, 0.07466, 0.9808), (0.3536, 0.1464, 0.9239), (0.5133, 0.2126, 0.8315), (0.6533, 0.2706, 0.7071), (0.7682, 0.3182, 0.5556), (0.8536, 0.3536, 0.3827), (0.9061, 0.3753, 0.1951), (0.9239, 0.3827, 7.55e-08), (0.9061, 0.3753, -0.1951), (0.8536, 0.3536, -0.3827), (0.7682, 0.3182, -0.5556), (0.6533, 0.2706, -0.7071), (0.5133, 0.2126, -0.8315), (0.3536, 0.1464, -0.9239), (0.1802, 0.07466, -0.9808), (0.1913, 0.03806, 0.9808), (0.3753, 0.07466, 0.9239), (0.5449, 0.1084, 0.8315), (0.6935, 0.1379, 0.7071), (0.8155, 0.1622, 0.5556), (0.9061, 0.1802, 0.3827), (0.9619, 0.1913, 0.1951), (0.9808, 0.1951, 7.55e-08), (0.9619, 0.1913, -0.1951), (0.9061, 0.1802, -0.3827), (0.8155, 0.1622, -0.5556), (0.6935, 0.1379, -0.7071), (0.5449, 0.1084, -0.8315), (0.3753, 0.07466, -0.9239), (0.1913, 0.03806, -0.9808), (0.1951, -3.266e-07, 0.9808), (0.3827, -3.192e-07, 0.9239), (0.5556, -3.117e-07, 0.8315), (0.7071, -3.192e-07, 0.7071), (0.8315, -3.341e-07, 0.5556), (0.9239, -2.745e-07, 0.3827), (0.9808, -3.937e-07, 0.1951), (1.0, -3.788e-07, 7.55e-08), (0.9808, -3.937e-07, -0.1951), (0.9239, -2.298e-07, -0.3827), (0.8315, -3.341e-07, -0.5556), (0.7071, -3.192e-07, -0.7071), (0.5556, -3.415e-07, -0.8315), (0.3827, -3.043e-07, -0.9239), (0.1951, -3.08e-07, -0.9808), (0.1913, -0.03806, 0.9808), (0.3753, -0.07466, 0.9239), (0.5449, -0.1084, 0.8315), (0.6935, -0.138, 0.7071), (0.8155, -0.1622, 0.5556), (0.9061, -0.1802, 0.3827), (0.9619, -0.1913, 0.1951), (0.9808, -0.1951, 7.55e-08), (0.9619, -0.1913, -0.1951), (0.9061, -0.1802, -0.3827), (0.8155, -0.1622, -0.5556), (0.6935, -0.138, -0.7071), (0.5449, -0.1084, -0.8315), (0.3753, -0.07466, -0.9239), (0.1913, -0.03806, -0.9808), (0.1802, -0.07466, 0.9808), (0.3536, -0.1464, 0.9239), (0.5133, -0.2126, 0.8315), (0.6533, -0.2706, 0.7071), (0.7682, -0.3182, 0.5556), (0.8536, -0.3536, 0.3827), (0.9061, -0.3753, 0.1951), (0.9239, -0.3827, 7.55e-08), (0.9061, -0.3753, -0.1951), (0.8536, -0.3536, -0.3827), (0.7682, -0.3182, -0.5556), (0.6533, -0.2706, -0.7071), (0.5133, -0.2126, -0.8315), (0.3536, -0.1464, -0.9239), (0.1802, -0.07466, -0.9808), (0.1622, -0.1084, 0.9808), (0.3182, -0.2126, 0.9239), (0.4619, -0.3087, 0.8315), (0.5879, -0.3928, 0.7071), (0.6913, -0.4619, 0.5556), (0.7682, -0.5133, 0.3827), (0.8155, -0.5449, 0.1951), (0.8315, -0.5556, 7.55e-08), (0.8155, -0.5449, -0.1951), (0.7682, -0.5133, -0.3827), (0.6913, -0.4619, -0.5556), (0.5879, -0.3928, -0.7071), (0.4619, -0.3087, -0.8315), (0.3182, -0.2126, -0.9239), (0.1622, -0.1084, -0.9808), (0.1379, -0.138, 0.9808), (0.2706, -0.2706, 0.9239), (0.3928, -0.3928, 0.8315), (0.5, -0.5, 0.7071), (0.5879, -0.5879, 0.5556), (0.6533, -0.6533, 0.3827), (0.6935, -0.6935, 0.1951), (0.7071, -0.7071, 7.55e-08), (0.6935, -0.6935, -0.1951), (0.6533, -0.6533, -0.3827), (0.5879, -0.5879, -0.5556), (0.5, -0.5, -0.7071), (0.3928, -0.3928, -0.8315), (0.2706, -0.2706, -0.9239), (0.1379, -0.138, -0.9808), (0.1084, -0.1622, 0.9808), (0.2126, -0.3182, 0.9239), (0.3087, -0.4619, 0.8315), (0.3928, -0.5879, 0.7071), (0.4619, -0.6913, 0.5556), (0.5133, -0.7682, 0.3827), (0.5449, -0.8155, 0.1951), (0.5556, -0.8315, 7.55e-08), (0.5449, -0.8155, -0.1951), (0.5133, -0.7682, -0.3827), (0.4619, -0.6913, -0.5556), (0.3928, -0.5879, -0.7071), (0.3087, -0.4619, -0.8315), (0.2126, -0.3182, -0.9239), (0.1084, -0.1622, -0.9808), (0.07466, -0.1802, 0.9808), (0.1464, -0.3536, 0.9239), (0.2126, -0.5133, 0.8315), (0.2706, -0.6533, 0.7071), (0.3182, -0.7682, 0.5556), (0.3536, -0.8536, 0.3827), (0.3753, -0.9061, 0.1951), (0.3827, -0.9239, 7.55e-08), (0.3753, -0.9061, -0.1951), (0.3536, -0.8536, -0.3827), (0.3182, -0.7682, -0.5556), (0.2706, -0.6533, -0.7071), (0.2126, -0.5133, -0.8315), (0.1464, -0.3536, -0.9239), (0.07466, -0.1802, -0.9808), (0.03806, -0.1913, 0.9808), (0.07466, -0.3753, 0.9239), (0.1084, -0.5449, 0.8315), (0.1379, -0.6935, 0.7071), (0.1622, -0.8155, 0.5556), (0.1802, -0.9061, 0.3827), (0.1913, -0.9619, 0.1951), (0.1951, -0.9808, 7.55e-08), (0.1913, -0.9619, -0.1951), (0.1802, -0.9061, -0.3827), (0.1622, -0.8155, -0.5556), (0.1379, -0.6935, -0.7071), (0.1084, -0.5449, -0.8315), (0.07466, -0.3753, -0.9239), (0.03806, -0.1913, -0.9808), (-7.212e-09, -0.1951, 0.9808), (4.122e-08, -0.3827, 0.9239), (2.632e-08, -0.5556, 0.8315), (-2.584e-08, -0.7071, 0.7071), (-8.544e-08, -0.8315, 0.5556), (6.357e-08, -0.9239, 0.3827), (-8.544e-08, -0.9808, 0.1951), (-1.003e-07, -1.0, 7.55e-08), (-8.544e-08, -0.9808, -0.1951), (6.357e-08, -0.9239, -0.3827), (-8.544e-08, -0.8315, -0.5556), (-2.584e-08, -0.7071, -0.7071), (-1.094e-08, -0.5556, -0.8315), (3.964e-09, -0.3827, -0.9239), (3.964e-09, -0.1951, -0.9808), (-0.03806, -0.1913, 0.9808), (-0.07466, -0.3753, 0.9239), (-0.1084, -0.5449, 0.8315), (-0.1379, -0.6935, 0.7071), (-0.1622, -0.8155, 0.5556), (-0.1802, -0.9061, 0.3827), (-0.1913, -0.9619, 0.1951), (-0.1951, -0.9808, 7.55e-08), (-0.1913, -0.9619, -0.1951), (-0.1802, -0.9061, -0.3827), (-0.1622, -0.8155, -0.5556), (-0.1379, -0.6935, -0.7071), (-0.1084, -0.5449, -0.8315), (-0.07466, -0.3753, -0.9239), (-0.03806, -0.1913, -0.9808), (-0.07466, -0.1802, 0.9808), (-0.1464, -0.3536, 0.9239), (-0.2126, -0.5133, 0.8315), (-0.2706, -0.6533, 0.7071), (-0.3182, -0.7682, 0.5556), (-0.3536, -0.8536, 0.3827), (-0.3753, -0.9061, 0.1951), (-0.3827, -0.9239, 7.55e-08), (-0.3753, -0.9061, -0.1951), (-0.3536, -0.8536, -0.3827), (-0.3182, -0.7682, -0.5556), (-0.2706, -0.6533, -0.7071), (-0.2126, -0.5133, -0.8315), (-0.1464, -0.3536, -0.9239), (-0.07466, -0.1802, -0.9808), (-1.81e-07, -5.968e-07, 1.0), (-0.1084, -0.1622, 0.9808), (-0.2126, -0.3182, 0.9239), (-0.3087, -0.4619, 0.8315), (-0.3928, -0.5879, 0.7071), (-0.4619, -0.6913, 0.5556), (-0.5133, -0.7682, 0.3827), (-0.5449, -0.8155, 0.1951), (-0.5556, -0.8315, 7.55e-08), (-0.5449, -0.8155, -0.1951), (-0.5133, -0.7682, -0.3827), (-0.4619, -0.6913, -0.5556), (-0.3928, -0.5879, -0.7071), (-0.3087, -0.4619, -0.8315), (-0.2126, -0.3182, -0.9239), (-0.1084, -0.1622, -0.9808), (-0.1379, -0.138, 0.9808), (-0.2706, -0.2706, 0.9239), (-0.3928, -0.3928, 0.8315), (-0.5, -0.5, 0.7071), (-0.5879, -0.5879, 0.5556), (-0.6533, -0.6533, 0.3827), (-0.6935, -0.6935, 0.1951), (-0.7071, -0.7071, 7.55e-08), (-0.6935, -0.6935, -0.1951), (-0.6533, -0.6533, -0.3827), (-0.5879, -0.5879, -0.5556), (-0.5, -0.5, -0.7071), (-0.3928, -0.3928, -0.8315), (-0.2706, -0.2706, -0.9239), (-0.1379, -0.1379, -0.9808), (-0.1622, -0.1084, 0.9808), (-0.3182, -0.2126, 0.9239), (-0.4619, -0.3087, 0.8315), (-0.5879, -0.3928, 0.7071), (-0.6913, -0.4619, 0.5556), (-0.7682, -0.5133, 0.3827), (-0.8155, -0.5449, 0.1951), (-0.8315, -0.5556, 7.55e-08), (-0.8155, -0.5449, -0.1951), (-0.7682, -0.5133, -0.3827), (-0.6913, -0.4619, -0.5556), (-0.5879, -0.3928, -0.7071), (-0.4619, -0.3087, -0.8315), (-0.3182, -0.2126, -0.9239), (-0.1622, -0.1084, -0.9808), (-0.1802, -0.07466, 0.9808), (-0.3536, -0.1464, 0.9239), (-0.5133, -0.2126, 0.8315), (-0.6533, -0.2706, 0.7071), (-0.7682, -0.3182, 0.5556), (-0.8536, -0.3536, 0.3827), (-0.9061, -0.3753, 0.1951), (-0.9239, -0.3827, 7.55e-08), (-0.9061, -0.3753, -0.1951), (-0.8536, -0.3536, -0.3827), (-0.7682, -0.3182, -0.5556), (-0.6533, -0.2706, -0.7071), (-0.5133, -0.2126, -0.8315), (-0.3536, -0.1464, -0.9239), (-0.1802, -0.07466, -0.9808), (-0.1913, -0.03806, 0.9808), (-0.3753, -0.07466, 0.9239), (-0.5449, -0.1084, 0.8315), (-0.6935, -0.1379, 0.7071), (-0.8155, -0.1622, 0.5556), (-0.9061, -0.1802, 0.3827), (-0.9619, -0.1913, 0.1951), (-0.9808, -0.1951, 7.55e-08), (-0.9619, -0.1913, -0.1951), (-0.9061, -0.1802, -0.3827), (-0.8155, -0.1622, -0.5556), (-0.6935, -0.1379, -0.7071), (-0.5449, -0.1084, -0.8315), (-0.3753, -0.07466, -0.9239), (-0.1913, -0.03806, -0.9808), (-0.1951, -3.117e-07, 0.9808), (-0.3827, -2.819e-07, 0.9239), (-0.5556, -2.819e-07, 0.8315), (-0.7071, -1.851e-07, 0.7071), (-0.8315, -1.404e-07, 0.5556), (-0.9239, -3.192e-07, 0.3827), (-0.9808, -9.567e-08, 0.1951), (-1.0, -1.404e-07, 7.55e-08), (-0.9808, -9.567e-08, -0.1951), (-0.9239, -3.192e-07, -0.3827), (-0.8315, -1.404e-07, -0.5556), (-0.7071, -1.851e-07, -0.7071), (-0.5556, -2.596e-07, -0.8315), (-0.3827, -2.521e-07, -0.9239), (-0.1951, -3.155e-07, -0.9808), (-0.1913, 0.03806, 0.9808), (-0.3753, 0.07466, 0.9239), (-0.5449, 0.1084, 0.8315), (-0.6935, 0.1379, 0.7071), (-0.8155, 0.1622, 0.5556), (-0.9061, 0.1802, 0.3827), (-0.9619, 0.1913, 0.1951), (-0.9808, 0.1951, 7.55e-08), (-0.9619, 0.1913, -0.1951), (-0.9061, 0.1802, -0.3827), (-0.8155, 0.1622, -0.5556), (-0.6935, 0.1379, -0.7071), (-0.5449, 0.1084, -0.8315), (-0.3753, 0.07466, -0.9239), (-0.1913, 0.03806, -0.9808), (-0.1802, 0.07466, 0.9808), (-0.3536, 0.1464, 0.9239), (-0.5133, 0.2126, 0.8315), (-0.6533, 0.2706, 0.7071), (-0.7682, 0.3182, 0.5556), (-0.8536, 0.3536, 0.3827), (-0.9061, 0.3753, 0.1951), (-0.9239, 0.3827, 7.55e-08), (-0.9061, 0.3753, -0.1951), (-0.8536, 0.3536, -0.3827), (-0.7682, 0.3182, -0.5556), (-0.6533, 0.2706, -0.7071), (-0.5133, 0.2126, -0.8315), (-0.3536, 0.1464, -0.9239), (-0.1802, 0.07466, -0.9808), (-0.1622, 0.1084, 0.9808), (-0.3182, 0.2126, 0.9239), (-0.4619, 0.3087, 0.8315), (-0.5879, 0.3928, 0.7071), (-0.6913, 0.4619, 0.5556), (-0.7682, 0.5133, 0.3827), (-0.8155, 0.5449, 0.1951), (-0.8315, 0.5556, 7.55e-08), (-0.8155, 0.5449, -0.1951), (-0.7682, 0.5133, -0.3827), (-0.6913, 0.4619, -0.5556), (-0.5879, 0.3928, -0.7071), (-0.4619, 0.3087, -0.8315), (-0.3182, 0.2126, -0.9239), (-0.1622, 0.1084, -0.9808), (-0.1379, 0.1379, 0.9808), (-0.2706, 0.2706, 0.9239), (-0.3928, 0.3928, 0.8315), (-0.5, 0.5, 0.7071), (-0.5879, 0.5879, 0.5556), (-0.6533, 0.6533, 0.3827), (-0.6935, 0.6935, 0.1951), (-0.7071, 0.7071, 7.55e-08), (-0.6935, 0.6935, -0.1951), (-0.6533, 0.6533, -0.3827), (-0.5879, 0.5879, -0.5556), (-0.5, 0.5, -0.7071), (-0.3928, 0.3928, -0.8315), (-0.2706, 0.2706, -0.9239), (-0.1379, 0.1379, -0.9808), (-0.1084, 0.1622, 0.9808), (-0.2126, 0.3182, 0.9239), (-0.3087, 0.4619, 0.8315), (-0.3928, 0.5879, 0.7071), (-0.4619, 0.6913, 0.5556), (-0.5133, 0.7682, 0.3827), (-0.5449, 0.8155, 0.1951), (-0.5556, 0.8315, 7.55e-08), (-0.5449, 0.8155, -0.1951), (-0.5133, 0.7682, -0.3827), (-0.4619, 0.6913, -0.5556), (-0.3928, 0.5879, -0.7071), (-0.3087, 0.4619, -0.8315), (-0.2126, 0.3182, -0.9239), (-0.1084, 0.1622, -0.9808), (-0.07466, 0.1802, 0.9808), (-0.1464, 0.3536, 0.9239), (-0.2126, 0.5133, 0.8315), (-0.2706, 0.6533, 0.7071), (-0.3182, 0.7682, 0.5556), (-0.3536, 0.8536, 0.3827), (-0.3753, 0.9061, 0.1951), (-0.3827, 0.9239, 7.55e-08), (-0.3753, 0.9061, -0.1951), (-0.3536, 0.8536, -0.3827), (-0.3182, 0.7682, -0.5556), (-0.2706, 0.6533, -0.7071), (-0.2126, 0.5133, -0.8315), (-0.1464, 0.3536, -0.9239), (-0.07466, 0.1802, -0.9808), (-0.03806, 0.1913, 0.9808), (-0.07466, 0.3753, 0.9239), (-0.1084, 0.5449, 0.8315), (-0.1379, 0.6935, 0.7071), (-0.1622, 0.8155, 0.5556), (-0.1802, 0.9061, 0.3827), (-0.1913, 0.9619, 0.1951), (-0.1951, 0.9808, 7.55e-08), (-0.1913, 0.9619, -0.1951), (-0.1802, 0.9061, -0.3827), (-0.1622, 0.8155, -0.5556), (-0.1379, 0.6935, -0.7071), (-0.1084, 0.5449, -0.8315), (-0.07466, 0.3753, -0.9239), (-0.03806, 0.1913, -0.9808), (3.749e-08, 0.1951, 0.9808), (7.847e-08, 0.3827, 0.9239), (1.083e-07, 0.5556, 0.8315), (1.53e-07, 0.7071, 0.7071), (2.722e-07, 0.8315, 0.5556), (6.357e-08, 0.9239, 0.3827), (2.573e-07, 0.9808, 0.1951), (2.722e-07, 1.0, 7.55e-08), (2.573e-07, 0.9808, -0.1951), (6.357e-08, 0.9239, -0.3827), (2.722e-07, 0.8315, -0.5556), (1.53e-07, 0.7071, -0.7071), (1.232e-07, 0.5556, -0.8315), (7.847e-08, 0.3827, -0.9239), (1.514e-08, 0.1951, -0.9808)], [], [(467, 271, 0), (75, 481, 14), (475, 474, 7, 8), (468, 467, 0, 1), (476, 475, 8, 9), (469, 468, 1, 2), (477, 476, 9, 10), (470, 469, 2, 3), (478, 477, 10, 11), (471, 470, 3, 4), (479, 478, 11, 12), (472, 471, 4, 5), (480, 479, 12, 13), (473, 472, 5, 6), (481, 480, 13, 14), (474, 473, 6, 7), (6, 5, 20, 21), (14, 13, 28, 29), (7, 6, 21, 22), (0, 271, 15), (75, 14, 29), (8, 7, 22, 23), (1, 0, 15, 16), (9, 8, 23, 24), (2, 1, 16, 17), (10, 9, 24, 25), (3, 2, 17, 18), (11, 10, 25, 26), (4, 3, 18, 19), (12, 11, 26, 27), (5, 4, 19, 20), (13, 12, 27, 28), (25, 24, 39, 40), (18, 17, 32, 33), (26, 25, 40, 41), (19, 18, 33, 34), (27, 26, 41, 42), (20, 19, 34, 35), (28, 27, 42, 43), (21, 20, 35, 36), (29, 28, 43, 44), (22, 21, 36, 37), (15, 271, 30), (75, 29, 44), (23, 22, 37, 38), (16, 15, 30, 31), (24, 23, 38, 39), (17, 16, 31, 32), (44, 43, 58, 59), (37, 36, 51, 52), (30, 271, 45), (75, 44, 59), (38, 37, 52, 53), (31, 30, 45, 46), (39, 38, 53, 54), (32, 31, 46, 47), (40, 39, 54, 55), (33, 32, 47, 48), (41, 40, 55, 56), (34, 33, 48, 49), (42, 41, 56, 57), (35, 34, 49, 50), (43, 42, 57, 58), (36, 35, 50, 51), (56, 55, 70, 71), (49, 48, 63, 64), (57, 56, 71, 72), (50, 49, 64, 65), (58, 57, 72, 73), (51, 50, 65, 66), (59, 58, 73, 74), (52, 51, 66, 67), (45, 271, 60), (75, 59, 74), (53, 52, 67, 68), (46, 45, 60, 61), (54, 53, 68, 69), (47, 46, 61, 62), (55, 54, 69, 70), (48, 47, 62, 63), (60, 271, 76), (75, 74, 90), (68, 67, 83, 84), (61, 60, 76, 77), (69, 68, 84, 85), (62, 61, 77, 78), (70, 69, 85, 86), (63, 62, 78, 79), (71, 70, 86, 87), (64, 63, 79, 80), (72, 71, 87, 88), (65, 64, 80, 81), (73, 72, 88, 89), (66, 65, 81, 82), (74, 73, 89, 90), (67, 66, 82, 83), (80, 79, 94, 95), (88, 87, 102, 103), (81, 80, 95, 96), (89, 88, 103, 104), (82, 81, 96, 97), (90, 89, 104, 105), (83, 82, 97, 98), (76, 271, 91), (75, 90, 105), (84, 83, 98, 99), (77, 76, 91, 92), (85, 84, 99, 100), (78, 77, 92, 93), (86, 85, 100, 101), (79, 78, 93, 94), (87, 86, 101, 102), (99, 98, 113, 114), (92, 91, 106, 107), (100, 99, 114, 115), (93, 92, 107, 108), (101, 100, 115, 116), (94, 93, 108, 109), (102, 101, 116, 117), (95, 94, 109, 110), (103, 102, 117, 118), (96, 95, 110, 111), (104, 103, 118, 119), (97, 96, 111, 112), (105, 104, 119, 120), (98, 97, 112, 113), (91, 271, 106), (75, 105, 120), (118, 117, 132, 133), (111, 110, 125, 126), (119, 118, 133, 134), (112, 111, 126, 127), (120, 119, 134, 135), (113, 112, 127, 128), (106, 271, 121), (75, 120, 135), (114, 113, 128, 129), (107, 106, 121, 122), (115, 114, 129, 130), (108, 107, 122, 123), (116, 115, 130, 131), (109, 108, 123, 124), (117, 116, 131, 132), (110, 109, 124, 125), (122, 121, 136, 137), (130, 129, 144, 145), (123, 122, 137, 138), (131, 130, 145, 146), (124, 123, 138, 139), (132, 131, 146, 147), (125, 124, 139, 140), (133, 132, 147, 148), (126, 125, 140, 141), (134, 133, 148, 149), (127, 126, 141, 142), (135, 134, 149, 150), (128, 127, 142, 143), (121, 271, 136), (75, 135, 150), (129, 128, 143, 144), (141, 140, 155, 156), (149, 148, 163, 164), (142, 141, 156, 157), (150, 149, 164, 165), (143, 142, 157, 158), (136, 271, 151), (75, 150, 165), (144, 143, 158, 159), (137, 136, 151, 152), (145, 144, 159, 160), (138, 137, 152, 153), (146, 145, 160, 161), (139, 138, 153, 154), (147, 146, 161, 162), (140, 139, 154, 155), (148, 147, 162, 163), (160, 159, 174, 175), (153, 152, 167, 168), (161, 160, 175, 176), (154, 153, 168, 169), (162, 161, 176, 177), (155, 154, 169, 170), (163, 162, 177, 178), (156, 155, 170, 171), (164, 163, 178, 179), (157, 156, 171, 172), (165, 164, 179, 180), (158, 157, 172, 173), (151, 271, 166), (75, 165, 180), (159, 158, 173, 174), (152, 151, 166, 167), (179, 178, 193, 194), (172, 171, 186, 187), (180, 179, 194, 195), (173, 172, 187, 188), (166, 271, 181), (75, 180, 195), (174, 173, 188, 189), (167, 166, 181, 182), (175, 174, 189, 190), (168, 167, 182, 183), (176, 175, 190, 191), (169, 168, 183, 184), (177, 176, 191, 192), (170, 169, 184, 185), (178, 177, 192, 193), (171, 170, 185, 186), (191, 190, 205, 206), (184, 183, 198, 199), (192, 191, 206, 207), (185, 184, 199, 200), (193, 192, 207, 208), (186, 185, 200, 201), (194, 193, 208, 209), (187, 186, 201, 202), (195, 194, 209, 210), (188, 187, 202, 203), (181, 271, 196), (75, 195, 210), (189, 188, 203, 204), (182, 181, 196, 197), (190, 189, 204, 205), (183, 182, 197, 198), (210, 209, 224, 225), (203, 202, 217, 218), (196, 271, 211), (75, 210, 225), (204, 203, 218, 219), (197, 196, 211, 212), (205, 204, 219, 220), (198, 197, 212, 213), (206, 205, 220, 221), (199, 198, 213, 214), (207, 206, 221, 222), (200, 199, 214, 215), (208, 207, 222, 223), (201, 200, 215, 216), (209, 208, 223, 224), (202, 201, 216, 217), (214, 213, 228, 229), (222, 221, 236, 237), (215, 214, 229, 230), (223, 222, 237, 238), (216, 215, 230, 231), (224, 223, 238, 239), (217, 216, 231, 232), (225, 224, 239, 240), (218, 217, 232, 233), (211, 271, 226), (75, 225, 240), (219, 218, 233, 234), (212, 211, 226, 227), (220, 219, 234, 235), (213, 212, 227, 228), (221, 220, 235, 236), (233, 232, 247, 248), (226, 271, 241), (75, 240, 255), (234, 233, 248, 249), (227, 226, 241, 242), (235, 234, 249, 250), (228, 227, 242, 243), (236, 235, 250, 251), (229, 228, 243, 244), (237, 236, 251, 252), (230, 229, 244, 245), (238, 237, 252, 253), (231, 230, 245, 246), (239, 238, 253, 254), (232, 231, 246, 247), (240, 239, 254, 255), (252, 251, 266, 267), (245, 244, 259, 260), (253, 252, 267, 268), (246, 245, 260, 261), (254, 253, 268, 269), (247, 246, 261, 262), (255, 254, 269, 270), (248, 247, 262, 263), (241, 271, 256), (75, 255, 270), (249, 248, 263, 264), (242, 241, 256, 257), (250, 249, 264, 265), (243, 242, 257, 258), (251, 250, 265, 266), (244, 243, 258, 259), (256, 271, 272), (75, 270, 286), (264, 263, 279, 280), (257, 256, 272, 273), (265, 264, 280, 281), (258, 257, 273, 274), (266, 265, 281, 282), (259, 258, 274, 275), (267, 266, 282, 283), (260, 259, 275, 276), (268, 267, 283, 284), (261, 260, 276, 277), (269, 268, 284, 285), (262, 261, 277, 278), (270, 269, 285, 286), (263, 262, 278, 279), (276, 275, 290, 291), (284, 283, 298, 299), (277, 276, 291, 292), (285, 284, 299, 300), (278, 277, 292, 293), (286, 285, 300, 301), (279, 278, 293, 294), (272, 271, 287), (75, 286, 301), (280, 279, 294, 295), (273, 272, 287, 288), (281, 280, 295, 296), (274, 273, 288, 289), (282, 281, 296, 297), (275, 274, 289, 290), (283, 282, 297, 298), (295, 294, 309, 310), (288, 287, 302, 303), (296, 295, 310, 311), (289, 288, 303, 304), (297, 296, 311, 312), (290, 289, 304, 305), (298, 297, 312, 313), (291, 290, 305, 306), (299, 298, 313, 314), (292, 291, 306, 307), (300, 299, 314, 315), (293, 292, 307, 308), (301, 300, 315, 316), (294, 293, 308, 309), (287, 271, 302), (75, 301, 316), (314, 313, 328, 329), (307, 306, 321, 322), (315, 314, 329, 330), (308, 307, 322, 323), (316, 315, 330, 331), (309, 308, 323, 324), (302, 271, 317), (75, 316, 331), (310, 309, 324, 325), (303, 302, 317, 318), (311, 310, 325, 326), (304, 303, 318, 319), (312, 311, 326, 327), (305, 304, 319, 320), (313, 312, 327, 328), (306, 305, 320, 321), (326, 325, 340, 341), (319, 318, 333, 334), (327, 326, 341, 342), (320, 319, 334, 335), (328, 327, 342, 343), (321, 320, 335, 336), (329, 328, 343, 344), (322, 321, 336, 337), (330, 329, 344, 345), (323, 322, 337, 338), (331, 330, 345, 346), (324, 323, 338, 339), (317, 271, 332), (75, 331, 346), (325, 324, 339, 340), (318, 317, 332, 333), (345, 344, 359, 360), (338, 337, 352, 353), (346, 345, 360, 361), (339, 338, 353, 354), (332, 271, 347), (75, 346, 361), (340, 339, 354, 355), (333, 332, 347, 348), (341, 340, 355, 356), (334, 333, 348, 349), (342, 341, 356, 357), (335, 334, 349, 350), (343, 342, 357, 358), (336, 335, 350, 351), (344, 343, 358, 359), (337, 336, 351, 352), (349, 348, 363, 364), (357, 356, 371, 372), (350, 349, 364, 365), (358, 357, 372, 373), (351, 350, 365, 366), (359, 358, 373, 374), (352, 351, 366, 367), (360, 359, 374, 375), (353, 352, 367, 368), (361, 360, 375, 376), (354, 353, 368, 369), (347, 271, 362), (75, 361, 376), (355, 354, 369, 370), (348, 347, 362, 363), (356, 355, 370, 371), (368, 367, 382, 383), (376, 375, 390, 391), (369, 368, 383, 384), (362, 271, 377), (75, 376, 391), (370, 369, 384, 385), (363, 362, 377, 378), (371, 370, 385, 386), (364, 363, 378, 379), (372, 371, 386, 387), (365, 364, 379, 380), (373, 372, 387, 388), (366, 365, 380, 381), (374, 373, 388, 389), (367, 366, 381, 382), (375, 374, 389, 390), (387, 386, 401, 402), (380, 379, 394, 395), (388, 387, 402, 403), (381, 380, 395, 396), (389, 388, 403, 404), (382, 381, 396, 397), (390, 389, 404, 405), (383, 382, 397, 398), (391, 390, 405, 406), (384, 383, 398, 399), (377, 271, 392), (75, 391, 406), (385, 384, 399, 400), (378, 377, 392, 393), (386, 385, 400, 401), (379, 378, 393, 394), (406, 405, 420, 421), (399, 398, 413, 414), (392, 271, 407), (75, 406, 421), (400, 399, 414, 415), (393, 392, 407, 408), (401, 400, 415, 416), (394, 393, 408, 409), (402, 401, 416, 417), (395, 394, 409, 410), (403, 402, 417, 418), (396, 395, 410, 411), (404, 403, 418, 419), (397, 396, 411, 412), (405, 404, 419, 420), (398, 397, 412, 413), (410, 409, 424, 425), (418, 417, 432, 433), (411, 410, 425, 426), (419, 418, 433, 434), (412, 411, 426, 427), (420, 419, 434, 435), (413, 412, 427, 428), (421, 420, 435, 436), (414, 413, 428, 429), (407, 271, 422), (75, 421, 436), (415, 414, 429, 430), (408, 407, 422, 423), (416, 415, 430, 431), (409, 408, 423, 424), (417, 416, 431, 432), (429, 428, 443, 444), (422, 271, 437), (75, 436, 451), (430, 429, 444, 445), (423, 422, 437, 438), (431, 430, 445, 446), (424, 423, 438, 439), (432, 431, 446, 447), (425, 424, 439, 440), (433, 432, 447, 448), (426, 425, 440, 441), (434, 433, 448, 449), (427, 426, 441, 442), (435, 434, 449, 450), (428, 427, 442, 443), (436, 435, 450, 451), (448, 447, 462, 463), (441, 440, 455, 456), (449, 448, 463, 464), (442, 441, 456, 457), (450, 449, 464, 465), (443, 442, 457, 458), (451, 450, 465, 466), (444, 443, 458, 459), (437, 271, 452), (75, 451, 466), (445, 444, 459, 460), (438, 437, 452, 453), (446, 445, 460, 461), (439, 438, 453, 454), (447, 446, 461, 462), (440, 439, 454, 455), (75, 466, 481), (460, 459, 474, 475), (453, 452, 467, 468), (461, 460, 475, 476), (454, 453, 468, 469), (462, 461, 476, 477), (455, 454, 469, 470), (463, 462, 477, 478), (456, 455, 470, 471), (464, 463, 478, 479), (457, 456, 471, 472), (465, 464, 479, 480), (458, 457, 472, 473), (466, 465, 480, 481), (459, 458, 473, 474), (452, 271, 467)])
me_sphere.use_remesh_preserve_volume = False
me_sphere.use_remesh_preserve_attributes = False
me_sphere.use_mirror_vertex_groups = False
me_sphere.update()
me_cilindro_004 = bpy.data.meshes.new('Cilindro.004')
me_cilindro_004.from_pydata([(0.6503, 3.269, -0.9749), (1.276, 3.08, -0.9749), (1.852, 2.772, -0.9749), (2.357, 2.357, -0.9749), (2.772, 1.852, -0.9749), (3.08, 1.276, -0.9749), (3.269, 0.6503, -0.9749), (3.333, 3.219e-06, -0.9749), (3.269, -0.6503, -0.9749), (3.08, -1.276, -0.9749), (2.772, -1.852, -0.9749), (2.357, -2.357, -0.9749), (1.852, -2.772, -0.9749), (1.276, -3.08, -0.9749), (0.6503, -3.269, -0.9749), (1.368e-05, -3.333, -0.9749), (-0.6503, -3.269, -0.9749), (-1.276, -3.08, -0.9749), (-1.852, -2.772, -0.9749), (-2.357, -2.357, -0.9749), (-2.772, -1.852, -0.9749), (-3.08, -1.276, -0.9749), (-3.269, -0.6503, -0.9749), (1.306e-05, 0.0, -1.015), (-3.333, 2.517e-07, -0.9749), (-3.269, 0.6503, -0.9749), (-3.08, 1.276, -0.9749), (-2.772, 1.852, -0.9749), (-2.357, 2.357, -0.9749), (-1.852, 2.772, -0.9749), (-1.276, 3.08, -0.9749), (-0.6503, 3.269, -0.9749), (1.26e-05, 3.333, -0.9749), (1.283e-05, 1.0, -0.9949), (-0.1951, 0.9808, -0.9949), (-0.3827, 0.9239, -0.9949), (-0.5556, 0.8315, -0.9949), (-0.7071, 0.7071, -0.9949), (-0.8315, 0.5556, -0.9949), (-0.9239, 0.3827, -0.9949), (-0.9808, 0.1951, -0.9949), (-1.0, 7.55e-08, -0.9949), (-0.9808, -0.1951, -0.9949), (-0.9239, -0.3827, -0.9949), (-0.8315, -0.5556, -0.9949), (-0.7071, -0.7071, -0.9949), (-0.5556, -0.8315, -0.9949), (-0.3827, -0.9239, -0.9949), (-0.1951, -0.9808, -0.9949), (1.316e-05, -1.0, -0.9949), (0.1951, -0.9808, -0.9949), (0.3827, -0.9239, -0.9949), (0.5556, -0.8315, -0.9949), (0.7071, -0.7071, -0.9949), (0.8315, -0.5556, -0.9949), (0.9239, -0.3827, -0.9949), (0.9808, -0.1951, -0.9949), (1.0, 9.656e-07, -0.9949), (0.9808, 0.1951, -0.9949), (0.9239, 0.3827, -0.9949), (0.8315, 0.5556, -0.9949), (0.7071, 0.7071, -0.9949), (0.5556, 0.8315, -0.9949), (0.3827, 0.9239, -0.9949), (0.1951, 0.9808, -0.9949), (2.914e-07, 3.333, -0.98), (1.378e-06, -3.333, -0.98), (0.6503, -3.269, -0.98), (0.6503, 3.269, -0.98), (0.0, 1.0, -1.0), (0.0, 1.0, 1.0), (0.1951, 0.9808, -1.0), (0.1951, 0.9808, 1.0), (0.3827, 0.9239, -1.0), (0.3827, 0.9239, 1.0), (0.5556, 0.8315, -1.0), (0.5556, 0.8315, 1.0), (0.7071, 0.7071, -1.0), (0.7071, 0.7071, 1.0), (0.8315, 0.5556, -1.0), (0.8315, 0.5556, 1.0), (0.9239, 0.3827, -1.0), (0.9239, 0.3827, 1.0), (0.9808, 0.1951, -1.0), (0.9808, 0.1951, 1.0), (1.0, 7.55e-08, -1.0), (1.0, 7.55e-08, 1.0), (0.9808, -0.1951, -1.0), (0.9808, -0.1951, 1.0), (0.9239, -0.3827, -1.0), (0.9239, -0.3827, 1.0), (0.8315, -0.5556, -1.0), (0.8315, -0.5556, 1.0), (0.7071, -0.7071, -1.0), (0.7071, -0.7071, 1.0), (0.5556, -0.8315, -1.0), (0.5556, -0.8315, 1.0), (0.3827, -0.9239, -1.0), (0.3827, -0.9239, 1.0), (0.1951, -0.9808, -1.0), (0.1951, -0.9808, 1.0), (-3.258e-07, -1.0, -1.0), (-3.258e-07, -1.0, 1.0), (-0.1951, -0.9808, -1.0), (-0.1951, -0.9808, 1.0), (-0.3827, -0.9239, -1.0), (-0.3827, -0.9239, 1.0), (-0.5556, -0.8315, -1.0), (-0.5556, -0.8315, 1.0), (-0.7071, -0.7071, -1.0), (-0.7071, -0.7071, 1.0), (-0.8315, -0.5556, -1.0), (-0.8315, -0.5556, 1.0), (-0.9239, -0.3827, -1.0), (-0.9239, -0.3827, 1.0), (-0.9808, -0.1951, -1.0), (-0.9808, -0.1951, 1.0), (-1.0, 9.656e-07, -1.0), (-1.0, 9.656e-07, 1.0), (-0.9808, 0.1951, -1.0), (-0.9808, 0.1951, 1.0), (-0.9239, 0.3827, -1.0), (-0.9239, 0.3827, 1.0), (-0.8315, 0.5556, -1.0), (-0.8315, 0.5556, 1.0), (-0.7071, 0.7071, -1.0), (-0.7071, 0.7071, 1.0), (-0.5556, 0.8315, -1.0), (-0.5556, 0.8315, 1.0), (-0.3827, 0.9239, -1.0), (-0.3827, 0.9239, 1.0), (-0.1951, 0.9808, -1.0), (-0.1951, 0.9808, 1.0), (0.0, 3.333, 0.98), (0.6503, 3.269, 0.98), (1.276, 3.08, 0.98), (1.852, 2.772, 0.98), (2.357, 2.357, 0.98), (2.772, 1.852, 0.98), (3.08, 1.276, 0.98), (3.269, 0.6503, 0.98), (3.333, 2.517e-07, 0.98), (0.0, 0.0, 1.02), (3.269, -0.6503, 0.98), (3.08, -1.276, 0.98), (2.772, -1.852, 0.98), (2.357, -2.357, 0.98), (1.852, -2.772, 0.98), (1.276, -3.08, 0.98), (0.6503, -3.269, 0.98), (-1.086e-06, -3.333, 0.98), (-0.6503, -3.269, 0.98), (-1.276, -3.08, 0.98), (-1.852, -2.772, 0.98), (-2.357, -2.357, 0.98), (-2.772, -1.852, 0.98), (-3.08, -1.276, 0.98), (-3.269, -0.6503, 0.98), (-3.333, 3.219e-06, 0.98), (-3.269, 0.6503, 0.98), (-3.08, 1.276, 0.98), (-2.772, 1.852, 0.98), (-2.357, 2.357, 0.98), (-1.852, 2.772, 0.98), (-1.276, 3.08, 0.98), (-0.6503, 3.269, 0.98), (0.0, 1.0, 1.0), (0.1951, 0.9808, 1.0), (0.3827, 0.9239, 1.0), (0.5556, 0.8315, 1.0), (0.7071, 0.7071, 1.0), (0.8315, 0.5556, 1.0), (0.9239, 0.3827, 1.0), (0.9808, 0.1951, 1.0), (1.0, 7.55e-08, 1.0), (0.9808, -0.1951, 1.0), (0.9239, -0.3827, 1.0), (0.8315, -0.5556, 1.0), (0.7071, -0.7071, 1.0), (0.5556, -0.8315, 1.0), (0.3827, -0.9239, 1.0), (0.1951, -0.9808, 1.0), (-3.258e-07, -1.0, 1.0), (-0.1951, -0.9808, 1.0), (-0.3827, -0.9239, 1.0), (-0.5556, -0.8315, 1.0), (-0.7071, -0.7071, 1.0), (-0.8315, -0.5556, 1.0), (-0.9239, -0.3827, 1.0), (-0.9808, -0.1951, 1.0), (-1.0, 9.656e-07, 1.0), (-0.9808, 0.1951, 1.0), (-0.9239, 0.3827, 1.0), (-0.8315, 0.5556, 1.0), (-0.7071, 0.7071, 1.0), (-0.5556, 0.8315, 1.0), (-0.3827, 0.9239, 1.0), (-0.1951, 0.9808, 1.0)], [(66, 67), (68, 65)], [(34, 33, 64, 63, 62, 61, 60, 59, 58, 57, 56, 55, 54, 53, 52, 51, 50, 49, 48, 47, 46, 45, 44, 43, 42, 41, 40, 39, 38, 37, 36, 35), (32, 31, 30, 29, 28, 27, 26, 25, 24, 22, 21, 20, 19, 18, 17, 16, 15, 14, 13, 12, 11, 10, 9, 8, 7, 6, 5, 4, 3, 2, 1, 0), (0, 23, 32), (1, 23, 0), (2, 23, 1), (3, 23, 2), (4, 23, 3), (5, 23, 4), (6, 23, 5), (7, 23, 6), (8, 23, 7), (9, 23, 8), (10, 23, 9), (11, 23, 10), (12, 23, 11), (13, 23, 12), (14, 23, 13), (15, 23, 14), (16, 23, 15), (17, 23, 16), (18, 23, 17), (19, 23, 18), (20, 23, 19), (21, 23, 20), (22, 23, 21), (24, 23, 22), (25, 23, 24), (26, 23, 25), (27, 23, 26), (28, 23, 27), (29, 23, 28), (30, 23, 29), (31, 23, 30), (32, 23, 31), (69, 70, 72, 71), (71, 72, 74, 73), (73, 74, 76, 75), (75, 76, 78, 77), (77, 78, 80, 79), (79, 80, 82, 81), (81, 82, 84, 83), (83, 84, 86, 85), (85, 86, 88, 87), (87, 88, 90, 89), (89, 90, 92, 91), (91, 92, 94, 93), (93, 94, 96, 95), (95, 96, 98, 97), (97, 98, 100, 99), (99, 100, 102, 101), (101, 102, 104, 103), (103, 104, 106, 105), (105, 106, 108, 107), (107, 108, 110, 109), (109, 110, 112, 111), (111, 112, 114, 113), (113, 114, 116, 115), (115, 116, 118, 117), (117, 118, 120, 119), (119, 120, 122, 121), (121, 122, 124, 123), (123, 124, 126, 125), (125, 126, 128, 127), (127, 128, 130, 129), (129, 130, 132, 131), (131, 132, 70, 69), (69, 71, 73, 75, 77, 79, 81, 83, 85, 87, 89, 91, 93, 95, 97, 99, 101, 103, 105, 107, 109, 111, 113, 115, 117, 119, 121, 123, 125, 127, 129, 131), (133, 142, 134), (134, 142, 135), (135, 142, 136), (136, 142, 137), (137, 142, 138), (138, 142, 139), (139, 142, 140), (140, 142, 141), (141, 142, 143), (143, 142, 144), (144, 142, 145), (145, 142, 146), (146, 142, 147), (147, 142, 148), (148, 142, 149), (149, 142, 150), (150, 142, 151), (151, 142, 152), (152, 142, 153), (153, 142, 154), (154, 142, 155), (155, 142, 156), (156, 142, 157), (157, 142, 158), (158, 142, 159), (159, 142, 160), (160, 142, 161), (161, 142, 162), (162, 142, 163), (163, 142, 164), (164, 142, 165), (165, 142, 133), (133, 134, 135, 136, 137, 138, 139, 140, 141, 143, 144, 145, 146, 147, 148, 149, 150, 151, 152, 153, 154, 155, 156, 157, 158, 159, 160, 161, 162, 163, 164, 165), (167, 166, 197, 196, 195, 194, 193, 192, 191, 190, 189, 188, 187, 186, 185, 184, 183, 182, 181, 180, 179, 178, 177, 176, 175, 174, 173, 172, 171, 170, 169, 168)])
me_cilindro_004.materials.append(mat_material_004)
me_cilindro_004.use_remesh_preserve_volume = False
me_cilindro_004.use_remesh_preserve_attributes = False
me_cilindro_004.use_mirror_vertex_groups = False
me_cilindro_004.update()
me_cilindro = bpy.data.meshes.new('Cilindro')
me_cilindro.from_pydata([(0.0, 3.333, 1.98), (0.6503, 3.269, 1.98), (1.276, 3.08, 1.98), (1.852, 2.772, 1.98), (2.357, 2.357, 1.98), (2.772, 1.852, 1.98), (3.08, 1.276, 1.98), (3.269, 0.6503, 1.98), (3.333, 2.517e-07, 1.98), (0.0, 0.0, 2.02), (3.269, -0.6503, 1.98), (3.08, -1.276, 1.98), (2.772, -1.852, 1.98), (2.357, -2.357, 1.98), (1.852, -2.772, 1.98), (1.276, -3.08, 1.98), (0.6503, -3.269, 1.98), (-1.086e-06, -3.333, 1.98), (-0.6503, -3.269, 1.98), (-1.276, -3.08, 1.98), (-1.852, -2.772, 1.98), (-2.357, -2.357, 1.98), (-2.772, -1.852, 1.98), (-3.08, -1.276, 1.98), (-3.269, -0.6503, 1.98), (-3.333, 3.219e-06, 1.98), (-3.269, 0.6503, 1.98), (-3.08, 1.276, 1.98), (-2.772, 1.852, 1.98), (-2.357, 2.357, 1.98), (-1.852, 2.772, 1.98), (-1.276, 3.08, 1.98), (-0.6503, 3.269, 1.98), (0.0, 1.0, 0.0), (0.0, 1.0, 2.0), (0.1951, 0.9808, 0.0), (0.1951, 0.9808, 2.0), (0.3827, 0.9239, 0.0), (0.3827, 0.9239, 2.0), (0.5556, 0.8315, 0.0), (0.5556, 0.8315, 2.0), (0.7071, 0.7071, 0.0), (0.7071, 0.7071, 2.0), (0.8315, 0.5556, 0.0), (0.8315, 0.5556, 2.0), (0.9239, 0.3827, 0.0), (0.9239, 0.3827, 2.0), (0.9808, 0.1951, 0.0), (0.9808, 0.1951, 2.0), (1.0, 7.55e-08, 0.0), (1.0, 7.55e-08, 2.0), (0.9808, -0.1951, 0.0), (0.9808, -0.1951, 2.0), (0.9239, -0.3827, 0.0), (0.9239, -0.3827, 2.0), (0.8315, -0.5556, 0.0), (0.8315, -0.5556, 2.0), (0.7071, -0.7071, 0.0), (0.7071, -0.7071, 2.0), (0.5556, -0.8315, 0.0), (0.5556, -0.8315, 2.0), (0.3827, -0.9239, 0.0), (0.3827, -0.9239, 2.0), (0.1951, -0.9808, 0.0), (0.1951, -0.9808, 2.0), (-3.258e-07, -1.0, 0.0), (-3.258e-07, -1.0, 2.0), (-0.1951, -0.9808, 0.0), (-0.1951, -0.9808, 2.0), (-0.3827, -0.9239, 0.0), (-0.3827, -0.9239, 2.0), (-0.5556, -0.8315, 0.0), (-0.5556, -0.8315, 2.0), (-0.7071, -0.7071, 0.0), (-0.7071, -0.7071, 2.0), (-0.8315, -0.5556, 0.0), (-0.8315, -0.5556, 2.0), (-0.9239, -0.3827, 0.0), (-0.9239, -0.3827, 2.0), (-0.9808, -0.1951, 0.0), (-0.9808, -0.1951, 2.0), (-1.0, 9.656e-07, 0.0), (-1.0, 9.656e-07, 2.0), (-0.9808, 0.1951, 0.0), (-0.9808, 0.1951, 2.0), (-0.9239, 0.3827, 0.0), (-0.9239, 0.3827, 2.0), (-0.8315, 0.5556, 0.0), (-0.8315, 0.5556, 2.0), (-0.7071, 0.7071, 0.0), (-0.7071, 0.7071, 2.0), (-0.5556, 0.8315, 0.0), (-0.5556, 0.8315, 2.0), (-0.3827, 0.9239, 0.0), (-0.3827, 0.9239, 2.0), (-0.1951, 0.9808, 0.0), (-0.1951, 0.9808, 2.0)], [], [(0, 9, 1), (1, 9, 2), (2, 9, 3), (3, 9, 4), (4, 9, 5), (5, 9, 6), (6, 9, 7), (7, 9, 8), (8, 9, 10), (10, 9, 11), (11, 9, 12), (12, 9, 13), (13, 9, 14), (14, 9, 15), (15, 9, 16), (16, 9, 17), (17, 9, 18), (18, 9, 19), (19, 9, 20), (20, 9, 21), (21, 9, 22), (22, 9, 23), (23, 9, 24), (24, 9, 25), (25, 9, 26), (26, 9, 27), (27, 9, 28), (28, 9, 29), (29, 9, 30), (30, 9, 31), (31, 9, 32), (32, 9, 0), (0, 1, 2, 3, 4, 5, 6, 7, 8, 10, 11, 12, 13, 14, 15, 16, 17, 18, 19, 20, 21, 22, 23, 24, 25, 26, 27, 28, 29, 30, 31, 32), (33, 34, 36, 35), (35, 36, 38, 37), (37, 38, 40, 39), (39, 40, 42, 41), (41, 42, 44, 43), (43, 44, 46, 45), (45, 46, 48, 47), (47, 48, 50, 49), (49, 50, 52, 51), (51, 52, 54, 53), (53, 54, 56, 55), (55, 56, 58, 57), (57, 58, 60, 59), (59, 60, 62, 61), (61, 62, 64, 63), (63, 64, 66, 65), (65, 66, 68, 67), (67, 68, 70, 69), (69, 70, 72, 71), (71, 72, 74, 73), (73, 74, 76, 75), (75, 76, 78, 77), (77, 78, 80, 79), (79, 80, 82, 81), (81, 82, 84, 83), (83, 84, 86, 85), (85, 86, 88, 87), (87, 88, 90, 89), (89, 90, 92, 91), (91, 92, 94, 93), (36, 34, 96, 94, 92, 90, 88, 86, 84, 82, 80, 78, 76, 74, 72, 70, 68, 66, 64, 62, 60, 58, 56, 54, 52, 50, 48, 46, 44, 42, 40, 38), (93, 94, 96, 95), (95, 96, 34, 33), (33, 35, 37, 39, 41, 43, 45, 47, 49, 51, 53, 55, 57, 59, 61, 63, 65, 67, 69, 71, 73, 75, 77, 79, 81, 83, 85, 87, 89, 91, 93, 95)])
me_cilindro.materials.append(mat_material_005)
me_cilindro.use_remesh_preserve_volume = False
me_cilindro.use_remesh_preserve_attributes = False
me_cilindro.use_mirror_vertex_groups = False
me_cilindro.update()

# ---- curves / text
txt_text = bpy.data.curves.new('Text', 'FONT')
txt_text.dimensions = '2D'
txt_text.body = 'z=x^3'
txt_text.use_path_clamp = True
txt_text.bevel_resolution = 0
txt_text.offset = -0.006
txt_text.bevel_depth = 0.022
txt_text.align_x = 'CENTER'
txt_texto_015 = bpy.data.curves.new('Texto.015', 'FONT')
txt_texto_015.dimensions = '2D'
txt_texto_015.body = 'y+'
txt_texto_015.materials.append(mat_material_003)
txt_texto_015.use_path_clamp = True
txt_texto_015.bevel_resolution = 0
txt_texto_015.extrude = 0.131
txt_texto_013 = bpy.data.curves.new('Texto.013', 'FONT')
txt_texto_013.dimensions = '2D'
txt_texto_013.body = 'x+a'
txt_texto_013.materials.append(mat_material_004)
txt_texto_013.use_path_clamp = True
txt_texto_013.bevel_resolution = 0
txt_texto_013.extrude = 0.131
txt_texto_011 = bpy.data.curves.new('Texto.011', 'FONT')
txt_texto_011.dimensions = '2D'
txt_texto_011.body = 'Z+'
txt_texto_011.materials.append(mat_material_005)
txt_texto_011.use_path_clamp = True
txt_texto_011.bevel_resolution = 0
txt_texto_011.extrude = 0.131

# ---- objects
ob_function_final = bpy.data.objects.new('Function final', me_z_function_001)
ob_text = bpy.data.objects.new('Text', txt_text)
ob_function_giratoria = bpy.data.objects.new('Function giratoria', me_z_function)
ob_ejey = bpy.data.objects.new('ejeY', me_cilindro_001)
ob_centro = bpy.data.objects.new('centro', me_sphere)
ob_y = bpy.data.objects.new('y+', txt_texto_015)
ob_x = bpy.data.objects.new('x+', txt_texto_013)
ob_z = bpy.data.objects.new('z+', txt_texto_011)
ob_ejex = bpy.data.objects.new('ejeX', me_cilindro_004)
ob_ejez = bpy.data.objects.new('ejeZ', me_cilindro)

# ---- transforms, parenting, visibility, modifiers, constraints
ob_function_final.location = (0.0, 0.0, 0.0)
ob_function_final.lineart.crease_threshold = 0.0
ob_text.location = (0.0, 0.0, 4.702)
ob_text.rotation_euler = (1.571, -0.0, 2.269)
ob_text.lineart.crease_threshold = 0.0
ob_function_giratoria.location = (0.0, 0.0, 0.0)
ob_function_giratoria.rotation_euler = (0.0, 0.0, 5.3)
ob_function_giratoria.lineart.crease_threshold = 0.0
ob_ejey.location = (1.649e-07, 0.0, 0.0)
ob_ejey.rotation_euler = (-1.571, 1.571, 0.0)
ob_ejey.scale = (0.03, 0.03, 4.0)
ob_ejey.lineart.crease_threshold = 0.0
ob_centro.location = (0.0, 0.0, 0.0)
ob_centro.scale = (0.0427, 0.0427, 0.0427)
ob_centro.lineart.crease_threshold = 0.0
ob_y.location = (0.0, 4.296, 0.0)
ob_y.rotation_euler = (1.571, 0.0, 1.571)
ob_y.scale = (0.316, 0.316, 0.316)
ob_y.lineart.crease_threshold = 0.0
ob_x.location = (4.707, 0.01442, 0.0)
ob_x.rotation_euler = (1.571, -0.0, 3.142)
ob_x.scale = (0.316, 0.316, 0.316)
ob_x.lineart.crease_threshold = 0.0
ob_z.location = (-0.1761, 0.01442, 4.127)
ob_z.rotation_euler = (1.571, -0.0, 0.0)
ob_z.scale = (0.316, 0.316, 0.316)
ob_z.lineart.crease_threshold = 0.0
ob_ejex.location = (0.0, 0.0, 0.0)
ob_ejex.rotation_mode = 'YXZ'
ob_ejex.rotation_euler = (-0.0, 1.571, -0.0)
ob_ejex.scale = (0.03, 0.03, 4.0)
ob_ejex.lock_scale = (False, False, True)
ob_ejex.lineart.crease_threshold = 0.0
ob_ejez.location = (0.0, 0.0, 0.0)
ob_ejez.scale = (0.03, 0.03, 2.0)
ob_ejez.lineart.crease_threshold = 0.0

# ---- collection membership
col_collection_1.objects.link(ob_function_final)
col_collection_1.objects.link(ob_text)
col_collection_1.objects.link(ob_function_giratoria)
col_collection_1.objects.link(ob_ejey)
col_collection_1.objects.link(ob_centro)
col_collection_1.objects.link(ob_y)
col_collection_1.objects.link(ob_x)
col_collection_1.objects.link(ob_z)
col_collection_1.objects.link(ob_ejex)
col_collection_1.objects.link(ob_ejez)

# ---- scene / render settings (as saved in the file)
scene.frame_start = 1; scene.frame_end = 270; scene.frame_set(227)
scene.render.engine = 'BLENDER_EEVEE_NEXT'
scene.render.resolution_percentage = 50
scene.render.dither_intensity = 0.0
scene.cycles.use_denoising = False
scene.cycles.samples = 128
scene.cycles.sampling_pattern = 'TABULATED_SOBOL'
scene.cycles.light_sampling_threshold = 0.0
scene.cycles.use_adaptive_sampling = False
scene.cycles.use_light_tree = False
scene.cycles.blur_glossy = 0.0
scene.cycles.sample_clamp_indirect = 0.0
scene.view_settings.view_transform = 'Standard'
bpy.context.view_layer.update()

# ---- added for rendering (the .blend has no active camera and no usable light): camera, sun
cam_auto = bpy.data.cameras.new('AutoCamera')
cam_auto.lens = 50.0
cam_auto.sensor_width = 36.0
cam_auto.clip_end = 1000.0
ob_auto_camera = bpy.data.objects.new('AutoCamera', cam_auto)
scene.collection.objects.link(ob_auto_camera)
ob_auto_camera.location = (13.1915, -15.1909, 12.4911)
ob_auto_camera.rotation_euler = (1.09748, -7.21219e-08, 0.694738)
scene.camera = ob_auto_camera
light_auto_sun = bpy.data.lights.new('AutoSun', 'SUN')
light_auto_sun.energy = 3.0
light_auto_sun.angle = 0.0523599
ob_auto_sun = bpy.data.objects.new('AutoSun', light_auto_sun)
scene.collection.objects.link(ob_auto_sun)
ob_auto_sun.rotation_euler = (0.872665, 0.174533, 0.523599)
bpy.context.view_layer.update()
